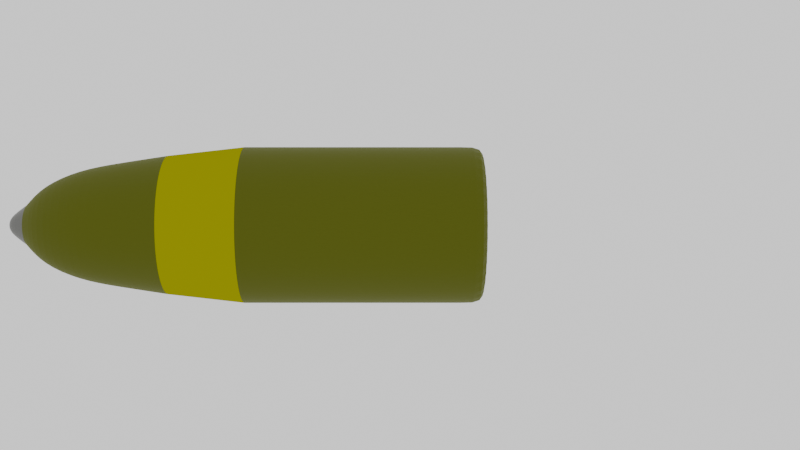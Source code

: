 # Source: shell.blend  (saved by Blender 4.2.66; exported with 4.5.12 LTS)
import bpy
from mathutils import Matrix  # noqa: F401  (used for matrix-valued properties, if any)

bpy.ops.wm.read_factory_settings(use_empty=True)
scene = bpy.context.scene
scene.name = 'Scene'

# ---- collections
col_collection = bpy.data.collections.new('Collection'); scene.collection.children.link(col_collection)

# ---- materials (node trees are filled in below, after node groups)
mat_material_001 = bpy.data.materials.new('Material.001')
mat_material_003 = bpy.data.materials.new('Material.003')
mat_material_002 = bpy.data.materials.new('Material.002')
mat_smoke_domain_material_002 = bpy.data.materials.new('Smoke Domain Material.002')

# ---- material node trees
mat_material_001.use_nodes = True; mat_material_001.node_tree.nodes.clear()
_N = mat_material_001.node_tree.nodes; _L = mat_material_001.node_tree.links
n0 = _N.new('ShaderNodeBsdfPrincipled'); n0.name = 'Principled BSDF'; n0.location = (10, 300)
n0.inputs[0].default_value = (0.1053, 0.1222, 0.00355, 1.0)
n0.inputs[1].default_value = 0.6295
n0.inputs[2].default_value = 0.6955
n1 = _N.new('ShaderNodeOutputMaterial'); n1.name = 'Material Output'; n1.location = (300, 300)
_L.new(n0.outputs[0], n1.inputs[0])
n1.is_active_output = True
mat_material_003.use_nodes = True; mat_material_003.node_tree.nodes.clear()
_N = mat_material_003.node_tree.nodes; _L = mat_material_003.node_tree.links
n0 = _N.new('ShaderNodeBsdfPrincipled'); n0.name = 'Principled BSDF'; n0.location = (10, 300)
n0.inputs[0].default_value = (0.165, 0.166, 0.1573, 1.0)
n0.inputs[1].default_value = 0.9136
n0.inputs[2].default_value = 0.4295
n1 = _N.new('ShaderNodeOutputMaterial'); n1.name = 'Material Output'; n1.location = (300, 300)
_L.new(n0.outputs[0], n1.inputs[0])
n1.is_active_output = True
mat_material_002.use_nodes = True; mat_material_002.node_tree.nodes.clear()
_N = mat_material_002.node_tree.nodes; _L = mat_material_002.node_tree.links
n0 = _N.new('ShaderNodeBsdfPrincipled'); n0.name = 'Principled BSDF'; n0.location = (22, 182)
n0.inputs[0].default_value = (0.9804, 1.0, 0.01229, 1.0)
n0.inputs[1].default_value = 0.1886
n0.inputs[2].default_value = 0.6545
n1 = _N.new('ShaderNodeOutputMaterial'); n1.name = 'Material Output'; n1.location = (300, 300)
n2 = _N.new('ShaderNodeEmission'); n2.name = 'Emission'; n2.location = (-187, 263)
n2.inputs[0].default_value = (0.9944, 1.0, 0.0, 1.0)
n2.inputs[1].default_value = 0.3
_L.new(n2.outputs[0], n1.inputs[0])
n1.is_active_output = True
mat_smoke_domain_material_002.use_nodes = True; mat_smoke_domain_material_002.node_tree.nodes.clear()
_N = mat_smoke_domain_material_002.node_tree.nodes; _L = mat_smoke_domain_material_002.node_tree.links
n0 = _N.new('ShaderNodeOutputMaterial'); n0.name = 'Material Output'; n0.location = (1200, 150)
n1 = _N.new('ShaderNodeVolumePrincipled'); n1.name = 'Principled Volume'; n1.location = (800, 150)
n1.inputs[2].default_value = 997.9
n1.inputs[8].default_value = 5.0
n1.inputs[10].default_value = 1082.0
_L.new(n1.outputs[0], n0.inputs[1])
n0.is_active_output = True

# ---- world
world_world = bpy.data.worlds.new('World'); scene.world = world_world
world_world.use_nodes = True; world_world.node_tree.nodes.clear()
_N = world_world.node_tree.nodes; _L = world_world.node_tree.links
n0 = _N.new('ShaderNodeOutputWorld'); n0.name = 'World Output'; n0.location = (300, 300)
n1 = _N.new('ShaderNodeBackground'); n1.name = 'Background'; n1.location = (10, 300)
n1.inputs[0].default_value = (1.0, 1.0, 1.0, 1.0)
_L.new(n1.outputs[0], n0.inputs[0])
n0.is_active_output = True
world_world.color = (0.05088, 0.05088, 0.05088)
world_world.sun_shadow_jitter_overblur = 0.0

# ---- cameras
cam_camera = bpy.data.cameras.new('Camera')
cam_camera.clip_end = 100.0
cam_camera.ortho_scale = 7.314

# ---- meshes
me_cylinder = bpy.data.meshes.new('Cylinder')
me_cylinder.from_pydata([(2.69e-08, 0.5106, -0.9917), (0.0, 1.0, 1.0), (0.09961, 0.5008, -0.9917), (0.1951, 0.9808, 1.0), (0.1954, 0.4717, -0.9917), (0.3827, 0.9239, 1.0), (0.2837, 0.4245, -0.9917), (0.5556, 0.8315, 1.0), (0.361, 0.361, -0.9917), (0.7071, 0.7071, 1.0), (0.4245, 0.2837, -0.9917), (0.8315, 0.5556, 1.0), (0.4717, 0.1954, -0.9917), (0.9239, 0.3827, 1.0), (0.5008, 0.09961, -0.9917), (0.9808, 0.1951, 1.0), (0.5106, 7.293e-09, -0.9917), (1.0, 0.0, 1.0), (0.5008, -0.09961, -0.9917), (0.9808, -0.1951, 1.0), (0.4717, -0.1954, -0.9917), (0.9239, -0.3827, 1.0), (0.4245, -0.2837, -0.9917), (0.8315, -0.5556, 1.0), (0.361, -0.361, -0.9917), (0.7071, -0.7071, 1.0), (0.2837, -0.4245, -0.9917), (0.5556, -0.8315, 1.0), (0.1954, -0.4717, -0.9917), (0.3827, -0.9239, 1.0), (0.09961, -0.5008, -0.9917), (0.1951, -0.9808, 1.0), (2.69e-08, -0.5106, -0.9917), (0.0, -1.0, 1.0), (-0.09961, -0.5008, -0.9917), (-0.1951, -0.9808, 1.0), (-0.1954, -0.4717, -0.9917), (-0.3827, -0.9239, 1.0), (-0.2837, -0.4245, -0.9917), (-0.5556, -0.8315, 1.0), (-0.361, -0.361, -0.9917), (-0.7071, -0.7071, 1.0), (-0.4245, -0.2837, -0.9917), (-0.8315, -0.5556, 1.0), (-0.4717, -0.1954, -0.9917), (-0.9239, -0.3827, 1.0), (-0.5008, -0.09961, -0.9917), (-0.9808, -0.1951, 1.0), (-0.5106, 7.293e-09, -0.9917), (-1.0, 0.0, 1.0), (-0.5008, 0.09961, -0.9917), (-0.9808, 0.1951, 1.0), (-0.4717, 0.1954, -0.9917), (-0.9239, 0.3827, 1.0), (-0.4245, 0.2837, -0.9917), (-0.8315, 0.5556, 1.0), (-0.361, 0.361, -0.9917), (-0.7071, 0.7071, 1.0), (-0.2837, 0.4245, -0.9917), (-0.5556, 0.8315, 1.0), (-0.1954, 0.4717, -0.9917), (-0.3827, 0.9239, 1.0), (-0.09961, 0.5008, -0.9917), (-0.1951, 0.9808, 1.0), (-1.03e-08, 1.0, -0.08666), (0.0, 1.0, 0.4964), (0.1951, 0.9808, 0.4964), (0.1951, 0.9808, -0.08666), (0.3827, 0.9239, 0.4964), (0.3827, 0.9239, -0.08666), (0.5556, 0.8315, 0.4964), (0.5556, 0.8315, -0.08666), (0.7071, 0.7071, 0.4964), (0.7071, 0.7071, -0.08666), (0.8315, 0.5556, 0.4964), (0.8315, 0.5556, -0.08666), (0.9239, 0.3827, 0.4964), (0.9239, 0.3827, -0.08666), (0.9808, 0.1951, 0.4964), (0.9808, 0.1951, -0.08666), (1.0, 0.0, 0.4964), (1.0, 0.0, -0.08666), (0.9808, -0.1951, 0.4964), (0.9808, -0.1951, -0.08666), (0.9239, -0.3827, 0.4964), (0.9239, -0.3827, -0.08666), (0.8315, -0.5556, 0.4964), (0.8315, -0.5556, -0.08666), (0.7071, -0.7071, 0.4964), (0.7071, -0.7071, -0.08666), (0.5556, -0.8315, 0.4964), (0.5556, -0.8315, -0.08666), (0.3827, -0.9239, 0.4964), (0.3827, -0.9239, -0.08666), (0.1951, -0.9808, 0.4964), (0.1951, -0.9808, -0.08666), (0.0, -1.0, 0.4964), (-1.03e-08, -1.0, -0.08666), (-0.1951, -0.9808, 0.4964), (-0.1951, -0.9808, -0.08666), (-0.3827, -0.9239, 0.4964), (-0.3827, -0.9239, -0.08666), (-0.5556, -0.8315, 0.4964), (-0.5556, -0.8315, -0.08666), (-0.7071, -0.7071, 0.4964), (-0.7071, -0.7071, -0.08666), (-0.8315, -0.5556, 0.4964), (-0.8315, -0.5556, -0.08666), (-0.9239, -0.3827, 0.4964), (-0.9239, -0.3827, -0.08666), (-0.9808, -0.1951, 0.4964), (-0.9808, -0.1951, -0.08666), (-1.0, 0.0, 0.4964), (-1.0, 0.0, -0.08666), (-0.9808, 0.1951, 0.4964), (-0.9808, 0.1951, -0.08666), (-0.9239, 0.3827, 0.4964), (-0.9239, 0.3827, -0.08666), (-0.8315, 0.5556, 0.4964), (-0.8315, 0.5556, -0.08666), (-0.7071, 0.7071, 0.4964), (-0.7071, 0.7071, -0.08666), (-0.5556, 0.8315, 0.4964), (-0.5556, 0.8315, -0.08666), (-0.3827, 0.9239, 0.4964), (-0.3827, 0.9239, -0.08666), (-0.1951, 0.9808, 0.4964), (-0.1951, 0.9808, -0.08666), (2.634e-08, 0.2658, -1.07), (0.05186, 0.2607, -1.07), (0.1017, 0.2456, -1.07), (0.1477, 0.221, -1.07), (0.188, 0.188, -1.07), (0.221, 0.1477, -1.07), (0.2456, 0.1017, -1.07), (0.2607, 0.05186, -1.07), (0.2658, 5.583e-09, -1.07), (0.2607, -0.05186, -1.07), (0.2456, -0.1017, -1.07), (0.221, -0.1477, -1.07), (0.188, -0.188, -1.07), (0.1477, -0.221, -1.07), (0.1017, -0.2456, -1.07), (0.05186, -0.2607, -1.07), (2.634e-08, -0.2658, -1.07), (-0.05186, -0.2607, -1.07), (-0.1017, -0.2456, -1.07), (-0.1477, -0.221, -1.07), (-0.188, -0.188, -1.07), (-0.221, -0.1477, -1.07), (-0.2456, -0.1017, -1.07), (-0.2607, -0.05186, -1.07), (-0.2658, 5.583e-09, -1.07), (-0.2607, 0.05186, -1.07), (-0.2456, 0.1017, -1.07), (-0.221, 0.1477, -1.07), (-0.188, 0.188, -1.07), (-0.1477, 0.221, -1.07), (-0.1017, 0.2456, -1.07), (-0.05186, 0.2607, -1.07), (0.1737, 0.873, -0.4315), (0.3406, 0.8224, -0.4315), (0.4945, 0.7401, -0.4315), (0.6294, 0.6294, -0.4315), (0.7401, 0.4945, -0.4315), (0.8224, 0.3406, -0.4315), (0.873, 0.1737, -0.4315), (0.8901, 2.689e-09, -0.4315), (0.873, -0.1737, -0.4315), (0.8224, -0.3406, -0.4315), (0.7401, -0.4945, -0.4315), (0.6294, -0.6294, -0.4315), (0.4945, -0.7401, -0.4315), (0.3406, -0.8224, -0.4315), (0.1737, -0.873, -0.4315), (1.92e-09, -0.8901, -0.4315), (-0.1737, -0.873, -0.4315), (-0.3406, -0.8224, -0.4315), (-0.4945, -0.7401, -0.4315), (-0.6294, -0.6294, -0.4315), (-0.7401, -0.4945, -0.4315), (-0.8224, -0.3406, -0.4315), (-0.873, -0.1737, -0.4315), (-0.8901, 2.689e-09, -0.4315), (-0.873, 0.1737, -0.4315), (-0.8224, 0.3406, -0.4315), (-0.7401, 0.4945, -0.4315), (-0.6294, 0.6294, -0.4315), (-0.4945, 0.7401, -0.4315), (-0.3406, 0.8224, -0.4315), (-0.1737, 0.873, -0.4315), (1.92e-09, 0.8901, -0.4315), (0.1554, 0.7813, -0.6519), (0.3048, 0.736, -0.6519), (0.4426, 0.6623, -0.6519), (0.5633, 0.5633, -0.6519), (0.6623, 0.4426, -0.6519), (0.736, 0.3048, -0.6519), (0.7813, 0.1554, -0.6519), (0.7966, 5.401e-09, -0.6519), (0.7813, -0.1554, -0.6519), (0.736, -0.3048, -0.6519), (0.6623, -0.4426, -0.6519), (0.5633, -0.5633, -0.6519), (0.4426, -0.6623, -0.6519), (0.3048, -0.736, -0.6519), (0.1554, -0.7813, -0.6519), (8.605e-09, -0.7966, -0.6519), (-0.1554, -0.7813, -0.6519), (-0.3048, -0.736, -0.6519), (-0.4426, -0.6623, -0.6519), (-0.5633, -0.5633, -0.6519), (-0.6623, -0.4426, -0.6519), (-0.736, -0.3048, -0.6519), (-0.7813, -0.1554, -0.6519), (-0.7966, 5.401e-09, -0.6519), (-0.7813, 0.1554, -0.6519), (-0.736, 0.3048, -0.6519), (-0.6623, 0.4426, -0.6519), (-0.5633, 0.5633, -0.6519), (-0.4426, 0.6623, -0.6519), (-0.3048, 0.736, -0.6519), (-0.1554, 0.7813, -0.6519), (8.605e-09, 0.7966, -0.6519), (0.1384, 0.6959, -0.8302), (0.2715, 0.6555, -0.8302), (0.3942, 0.5899, -0.8302), (0.5017, 0.5017, -0.8302), (0.5899, 0.3942, -0.8302), (0.6555, 0.2715, -0.8302), (0.6959, 0.1384, -0.8302), (0.7095, 5.438e-09, -0.8302), (0.6959, -0.1384, -0.8302), (0.6555, -0.2715, -0.8302), (0.5899, -0.3942, -0.8302), (0.5017, -0.5017, -0.8302), (0.3942, -0.5899, -0.8302), (0.2715, -0.6555, -0.8302), (0.1384, -0.6959, -0.8302), (1.795e-08, -0.7095, -0.8302), (-0.1384, -0.6959, -0.8302), (-0.2715, -0.6555, -0.8302), (-0.3942, -0.5899, -0.8302), (-0.5017, -0.5017, -0.8302), (-0.5899, -0.3942, -0.8302), (-0.6555, -0.2715, -0.8302), (-0.6959, -0.1384, -0.8302), (-0.7095, 5.438e-09, -0.8302), (-0.6959, 0.1384, -0.8302), (-0.6555, 0.2715, -0.8302), (-0.5899, 0.3942, -0.8302), (-0.5017, 0.5017, -0.8302), (-0.3942, 0.5899, -0.8302), (-0.2715, 0.6555, -0.8302), (-0.1384, 0.6959, -0.8302), (1.795e-08, 0.7095, -0.8302), (0.0, 1.0, 0.9608), (0.1951, 0.9808, 0.9608), (0.3827, 0.9239, 0.9608), (0.5556, 0.8315, 0.9608), (0.7071, 0.7071, 0.9608), (0.8315, 0.5556, 0.9608), (0.9239, 0.3827, 0.9608), (0.9808, 0.1951, 0.9608), (1.0, 0.0, 0.9608), (0.9808, -0.1951, 0.9608), (0.9239, -0.3827, 0.9608), (0.8315, -0.5556, 0.9608), (0.7071, -0.7071, 0.9608), (0.5556, -0.8315, 0.9608), (0.3827, -0.9239, 0.9608), (0.1951, -0.9808, 0.9608), (0.0, -1.0, 0.9608), (-0.1951, -0.9808, 0.9608), (-0.3827, -0.9239, 0.9608), (-0.5556, -0.8315, 0.9608), (-0.7071, -0.7071, 0.9608), (-0.8315, -0.5556, 0.9608), (-0.9239, -0.3827, 0.9608), (-0.9808, -0.1951, 0.9608), (-1.0, 0.0, 0.9608), (-0.9808, 0.1951, 0.9608), (-0.9239, 0.3827, 0.9608), (-0.8315, 0.5556, 0.9608), (-0.7071, 0.7071, 0.9608), (-0.5556, 0.8315, 0.9608), (-0.3827, 0.9239, 0.9608), (-0.1951, 0.9808, 0.9608)], [], [(256, 1, 3, 257), (257, 3, 5, 258), (258, 5, 7, 259), (259, 7, 9, 260), (260, 9, 11, 261), (261, 11, 13, 262), (262, 13, 15, 263), (263, 15, 17, 264), (264, 17, 19, 265), (265, 19, 21, 266), (266, 21, 23, 267), (267, 23, 25, 268), (268, 25, 27, 269), (269, 27, 29, 270), (270, 29, 31, 271), (271, 31, 33, 272), (272, 33, 35, 273), (273, 35, 37, 274), (274, 37, 39, 275), (275, 39, 41, 276), (276, 41, 43, 277), (277, 43, 45, 278), (278, 45, 47, 279), (279, 47, 49, 280), (280, 49, 51, 281), (281, 51, 53, 282), (282, 53, 55, 283), (283, 55, 57, 284), (284, 57, 59, 285), (285, 59, 61, 286), (3, 1, 63, 61, 59, 57, 55, 53, 51, 49, 47, 45, 43, 41, 39, 37, 35, 33, 31, 29, 27, 25, 23, 21, 19, 17, 15, 13, 11, 9, 7, 5), (286, 61, 63, 287), (287, 63, 1, 256), (60, 62, 159, 158), (127, 126, 65, 64), (125, 124, 126, 127), (123, 122, 124, 125), (121, 120, 122, 123), (119, 118, 120, 121), (117, 116, 118, 119), (115, 114, 116, 117), (113, 112, 114, 115), (111, 110, 112, 113), (109, 108, 110, 111), (107, 106, 108, 109), (105, 104, 106, 107), (103, 102, 104, 105), (101, 100, 102, 103), (99, 98, 100, 101), (97, 96, 98, 99), (95, 94, 96, 97), (93, 92, 94, 95), (91, 90, 92, 93), (89, 88, 90, 91), (87, 86, 88, 89), (85, 84, 86, 87), (83, 82, 84, 85), (81, 80, 82, 83), (79, 78, 80, 81), (77, 76, 78, 79), (75, 74, 76, 77), (73, 72, 74, 75), (71, 70, 72, 73), (69, 68, 70, 71), (67, 66, 68, 69), (64, 65, 66, 67), (16, 18, 137, 136), (34, 36, 146, 145), (52, 54, 155, 154), (8, 10, 133, 132), (26, 28, 142, 141), (44, 46, 151, 150), (0, 2, 129, 128), (62, 0, 128, 159), (18, 20, 138, 137), (36, 38, 147, 146), (54, 56, 156, 155), (10, 12, 134, 133), (28, 30, 143, 142), (46, 48, 152, 151), (2, 4, 130, 129), (20, 22, 139, 138), (38, 40, 148, 147), (56, 58, 157, 156), (12, 14, 135, 134), (30, 32, 144, 143), (48, 50, 153, 152), (4, 6, 131, 130), (22, 24, 140, 139), (40, 42, 149, 148), (58, 60, 158, 157), (14, 16, 136, 135), (32, 34, 145, 144), (50, 52, 154, 153), (6, 8, 132, 131), (24, 26, 141, 140), (42, 44, 150, 149), (223, 191, 160, 192), (192, 160, 161, 193), (193, 161, 162, 194), (194, 162, 163, 195), (195, 163, 164, 196), (196, 164, 165, 197), (197, 165, 166, 198), (198, 166, 167, 199), (199, 167, 168, 200), (200, 168, 169, 201), (201, 169, 170, 202), (202, 170, 171, 203), (203, 171, 172, 204), (204, 172, 173, 205), (205, 173, 174, 206), (206, 174, 175, 207), (207, 175, 176, 208), (208, 176, 177, 209), (209, 177, 178, 210), (210, 178, 179, 211), (211, 179, 180, 212), (212, 180, 181, 213), (213, 181, 182, 214), (214, 182, 183, 215), (215, 183, 184, 216), (216, 184, 185, 217), (217, 185, 186, 218), (218, 186, 187, 219), (219, 187, 188, 220), (220, 188, 189, 221), (221, 189, 190, 222), (222, 190, 191, 223), (254, 222, 223, 255), (253, 221, 222, 254), (252, 220, 221, 253), (251, 219, 220, 252), (250, 218, 219, 251), (249, 217, 218, 250), (248, 216, 217, 249), (247, 215, 216, 248), (246, 214, 215, 247), (245, 213, 214, 246), (244, 212, 213, 245), (243, 211, 212, 244), (242, 210, 211, 243), (241, 209, 210, 242), (240, 208, 209, 241), (239, 207, 208, 240), (238, 206, 207, 239), (237, 205, 206, 238), (236, 204, 205, 237), (235, 203, 204, 236), (234, 202, 203, 235), (233, 201, 202, 234), (232, 200, 201, 233), (231, 199, 200, 232), (230, 198, 199, 231), (229, 197, 198, 230), (228, 196, 197, 229), (227, 195, 196, 228), (226, 194, 195, 227), (225, 193, 194, 226), (224, 192, 193, 225), (255, 223, 192, 224), (0, 255, 224, 2), (2, 224, 225, 4), (4, 225, 226, 6), (6, 226, 227, 8), (8, 227, 228, 10), (10, 228, 229, 12), (12, 229, 230, 14), (14, 230, 231, 16), (16, 231, 232, 18), (18, 232, 233, 20), (20, 233, 234, 22), (22, 234, 235, 24), (24, 235, 236, 26), (26, 236, 237, 28), (28, 237, 238, 30), (30, 238, 239, 32), (32, 239, 240, 34), (34, 240, 241, 36), (36, 241, 242, 38), (38, 242, 243, 40), (40, 243, 244, 42), (42, 244, 245, 44), (44, 245, 246, 46), (46, 246, 247, 48), (48, 247, 248, 50), (50, 248, 249, 52), (52, 249, 250, 54), (54, 250, 251, 56), (56, 251, 252, 58), (58, 252, 253, 60), (60, 253, 254, 62), (62, 254, 255, 0), (126, 287, 256, 65), (124, 286, 287, 126), (122, 285, 286, 124), (120, 284, 285, 122), (118, 283, 284, 120), (116, 282, 283, 118), (114, 281, 282, 116), (112, 280, 281, 114), (110, 279, 280, 112), (108, 278, 279, 110), (106, 277, 278, 108), (104, 276, 277, 106), (102, 275, 276, 104), (100, 274, 275, 102), (98, 273, 274, 100), (96, 272, 273, 98), (94, 271, 272, 96), (92, 270, 271, 94), (90, 269, 270, 92), (88, 268, 269, 90), (86, 267, 268, 88), (84, 266, 267, 86), (82, 265, 266, 84), (80, 264, 265, 82), (78, 263, 264, 80), (76, 262, 263, 78), (74, 261, 262, 76), (72, 260, 261, 74), (70, 259, 260, 72), (68, 258, 259, 70), (66, 257, 258, 68), (65, 256, 257, 66)])
_uv = me_cylinder.uv_layers.new(name='UVMap')
_uv.uv.foreach_set('vector', [1.0, 0.9902, 1.0, 1.0, 0.9688, 1.0, 0.9688, 0.9902, 0.9688, 0.9902, 0.9688, 1.0, 0.9375, 1.0, 0.9375, 0.9902, 0.9375, 0.9902, 0.9375, 1.0, 0.9062, 1.0, 0.9062, 0.9902, 0.9062, 0.9902, 0.9062, 1.0, 0.875, 1.0, 0.875, 0.9902, 0.875, 0.9902, 0.875, 1.0, 0.8438, 1.0, 0.8438, 0.9902, 0.8438, 0.9902, 0.8438, 1.0, 0.8125, 1.0, 0.8125, 0.9902, 0.8125, 0.9902, 0.8125, 1.0, 0.7812, 1.0, 0.7812, 0.9902, 0.7812, 0.9902, 0.7812, 1.0, 0.75, 1.0, 0.75, 0.9902, 0.75, 0.9902, 0.75, 1.0, 0.7188, 1.0, 0.7188, 0.9902, 0.7188, 0.9902, 0.7188, 1.0, 0.6875, 1.0, 0.6875, 0.9902, 0.6875, 0.9902, 0.6875, 1.0, 0.6562, 1.0, 0.6562, 0.9902, 0.6562, 0.9902, 0.6562, 1.0, 0.625, 1.0, 0.625, 0.9902, 0.625, 0.9902, 0.625, 1.0, 0.5938, 1.0, 0.5938, 0.9902, 0.5938, 0.9902, 0.5938, 1.0, 0.5625, 1.0, 0.5625, 0.9902, 0.5625, 0.9902, 0.5625, 1.0, 0.5312, 1.0, 0.5312, 0.9902, 0.5312, 0.9902, 0.5312, 1.0, 0.5, 1.0, 0.5, 0.9902, 0.5, 0.9902, 0.5, 1.0, 0.4688, 1.0, 0.4688, 0.9902, 0.4688, 0.9902, 0.4688, 1.0, 0.4375, 1.0, 0.4375, 0.9902, 0.4375, 0.9902, 0.4375, 1.0, 0.4062, 1.0, 0.4062, 0.9902, 0.4062, 0.9902, 0.4062, 1.0, 0.375, 1.0, 0.375, 0.9902, 0.375, 0.9902, 0.375, 1.0, 0.3438, 1.0, 0.3438, 0.9902, 0.3438, 0.9902, 0.3438, 1.0, 0.3125, 1.0, 0.3125, 0.9902, 0.3125, 0.9902, 0.3125, 1.0, 0.2812, 1.0, 0.2812, 0.9902, 0.2812, 0.9902, 0.2812, 1.0, 0.25, 1.0, 0.25, 0.9902, 0.25, 0.9902, 0.25, 1.0, 0.2188, 1.0, 0.2188, 0.9902, 0.2188, 0.9902, 0.2188, 1.0, 0.1875, 1.0, 0.1875, 0.9902, 0.1875, 0.9902, 0.1875, 1.0, 0.1562, 1.0, 0.1562, 0.9902, 0.1562, 0.9902, 0.1562, 1.0, 0.125, 1.0, 0.125, 0.9902, 0.125, 0.9902, 0.125, 1.0, 0.09375, 1.0, 0.09375, 0.9902, 0.09375, 0.9902, 0.09375, 1.0, 0.0625, 1.0, 0.0625, 0.9902, 0.2968, 0.4854, 0.25, 0.49, 0.2032, 0.4854, 0.1582, 0.4717, 0.1167, 0.4496, 0.08029, 0.4197, 0.05045, 0.3833, 0.02827, 0.3418, 0.01461, 0.2968, 0.01, 0.25, 0.01461, 0.2032, 0.02827, 0.1582, 0.05045, 0.1167, 0.08029, 0.08029, 0.1167, 0.05045, 0.1582, 0.02827, 0.2032, 0.01461, 0.25, 0.01, 0.2968, 0.01461, 0.3418, 0.02827, 0.3833, 0.05045, 0.4197, 0.08029, 0.4496, 0.1167, 0.4717, 0.1582, 0.4854, 0.2032, 0.49, 0.25, 0.4854, 0.2968, 0.4717, 0.3418, 0.4496, 0.3833, 0.4197, 0.4197, 0.3833, 0.4496, 0.3418, 0.4717, 0.0625, 0.9902, 0.0625, 1.0, 0.03125, 1.0, 0.03125, 0.9902, 0.03125, 0.9902, 0.03125, 1.0, 0.0, 1.0, 0.0, 0.9902, 0.0625, 0.5, 0.03125, 0.5, 0.03125, 0.5, 0.0625, 0.5, 0.03125, 0.7074, 0.03125, 0.8741, 0.0, 0.8741, 0.0, 0.7074, 0.0625, 0.7074, 0.0625, 0.8741, 0.03125, 0.8741, 0.03125, 0.7074, 0.09375, 0.7074, 0.09375, 0.8741, 0.0625, 0.8741, 0.0625, 0.7074, 0.125, 0.7074, 0.125, 0.8741, 0.09375, 0.8741, 0.09375, 0.7074, 0.1562, 0.7074, 0.1562, 0.8741, 0.125, 0.8741, 0.125, 0.7074, 0.1875, 0.7074, 0.1875, 0.8741, 0.1562, 0.8741, 0.1562, 0.7074, 0.2188, 0.7074, 0.2188, 0.8741, 0.1875, 0.8741, 0.1875, 0.7074, 0.25, 0.7074, 0.25, 0.8741, 0.2188, 0.8741, 0.2188, 0.7074, 0.2812, 0.7074, 0.2812, 0.8741, 0.25, 0.8741, 0.25, 0.7074, 0.3125, 0.7074, 0.3125, 0.8741, 0.2812, 0.8741, 0.2812, 0.7074, 0.3438, 0.7074, 0.3438, 0.8741, 0.3125, 0.8741, 0.3125, 0.7074, 0.375, 0.7074, 0.375, 0.8741, 0.3438, 0.8741, 0.3438, 0.7074, 0.4062, 0.7074, 0.4062, 0.8741, 0.375, 0.8741, 0.375, 0.7074, 0.4375, 0.7074, 0.4375, 0.8741, 0.4062, 0.8741, 0.4062, 0.7074, 0.4688, 0.7074, 0.4687, 0.8741, 0.4375, 0.8741, 0.4375, 0.7074, 0.5, 0.7074, 0.5, 0.8741, 0.4687, 0.8741, 0.4688, 0.7074, 0.5312, 0.7074, 0.5312, 0.8741, 0.5, 0.8741, 0.5, 0.7074, 0.5625, 0.7074, 0.5625, 0.8741, 0.5312, 0.8741, 0.5312, 0.7074, 0.5938, 0.7074, 0.5938, 0.8741, 0.5625, 0.8741, 0.5625, 0.7074, 0.625, 0.7074, 0.625, 0.8741, 0.5938, 0.8741, 0.5938, 0.7074, 0.6562, 0.7074, 0.6562, 0.8741, 0.625, 0.8741, 0.625, 0.7074, 0.6875, 0.7074, 0.6875, 0.8741, 0.6562, 0.8741, 0.6562, 0.7074, 0.7188, 0.7074, 0.7188, 0.8741, 0.6875, 0.8741, 0.6875, 0.7074, 0.75, 0.7074, 0.75, 0.8741, 0.7188, 0.8741, 0.7188, 0.7074, 0.7812, 0.7074, 0.7812, 0.8741, 0.75, 0.8741, 0.75, 0.7074, 0.8125, 0.7074, 0.8125, 0.8741, 0.7812, 0.8741, 0.7812, 0.7074, 0.8438, 0.7074, 0.8438, 0.8741, 0.8125, 0.8741, 0.8125, 0.7074, 0.875, 0.7074, 0.875, 0.8741, 0.8438, 0.8741, 0.8438, 0.7074, 0.9062, 0.7074, 0.9062, 0.8741, 0.875, 0.8741, 0.875, 0.7074, 0.9375, 0.7074, 0.9375, 0.8741, 0.9062, 0.8741, 0.9062, 0.7074, 0.9688, 0.7074, 0.9688, 0.8741, 0.9375, 0.8741, 0.9375, 0.7074, 1.0, 0.7074, 1.0, 0.8741, 0.9688, 0.8741, 0.9688, 0.7074, 0.75, 0.5, 0.7188, 0.5, 0.7188, 0.5, 0.75, 0.5, 0.4688, 0.5, 0.4375, 0.5, 0.4375, 0.5, 0.4688, 0.5, 0.1875, 0.5, 0.1562, 0.5, 0.1562, 0.5, 0.1875, 0.5, 0.875, 0.5, 0.8438, 0.5, 0.8438, 0.5, 0.875, 0.5, 0.5938, 0.5, 0.5625, 0.5, 0.5625, 0.5, 0.5938, 0.5, 0.3125, 0.5, 0.2812, 0.5, 0.2812, 0.5, 0.3125, 0.5, 1.0, 0.5, 0.9688, 0.5, 0.9688, 0.5, 1.0, 0.5, 0.03125, 0.5, 0.0, 0.5, 0.0, 0.5, 0.03125, 0.5, 0.7188, 0.5, 0.6875, 0.5, 0.6875, 0.5, 0.7188, 0.5, 0.4375, 0.5, 0.4062, 0.5, 0.4062, 0.5, 0.4375, 0.5, 0.1562, 0.5, 0.125, 0.5, 0.125, 0.5, 0.1562, 0.5, 0.8438, 0.5, 0.8125, 0.5, 0.8125, 0.5, 0.8438, 0.5, 0.5625, 0.5, 0.5312, 0.5, 0.5312, 0.5, 0.5625, 0.5, 0.2812, 0.5, 0.25, 0.5, 0.25, 0.5, 0.2812, 0.5, 0.9688, 0.5, 0.9375, 0.5, 0.9375, 0.5, 0.9688, 0.5, 0.6875, 0.5, 0.6562, 0.5, 0.6562, 0.5, 0.6875, 0.5, 0.4062, 0.5, 0.375, 0.5, 0.375, 0.5, 0.4062, 0.5, 0.125, 0.5, 0.09375, 0.5, 0.09375, 0.5, 0.125, 0.5, 0.8125, 0.5, 0.7812, 0.5, 0.7812, 0.5, 0.8125, 0.5, 0.5312, 0.5, 0.5, 0.5, 0.5, 0.5, 0.5312, 0.5, 0.25, 0.5, 0.2188, 0.5, 0.2188, 0.5, 0.25, 0.5, 0.9375, 0.5, 0.9062, 0.5, 0.9062, 0.5, 0.9375, 0.5, 0.6562, 0.5, 0.625, 0.5, 0.625, 0.5, 0.6562, 0.5, 0.375, 0.5, 0.3438, 0.5, 0.3438, 0.5, 0.375, 0.5, 0.09375, 0.5, 0.0625, 0.5, 0.0625, 0.5, 0.09375, 0.5, 0.7812, 0.5, 0.75, 0.5, 0.75, 0.5, 0.7812, 0.5, 0.5, 0.5, 0.4688, 0.5, 0.4688, 0.5, 0.5, 0.5, 0.2188, 0.5, 0.1875, 0.5, 0.1875, 0.5, 0.2188, 0.5, 0.9062, 0.5, 0.875, 0.5, 0.875, 0.5, 0.9062, 0.5, 0.625, 0.5, 0.5938, 0.5, 0.5938, 0.5, 0.625, 0.5, 0.3438, 0.5, 0.3125, 0.5, 0.3125, 0.5, 0.3438, 0.5, 1.0, 0.5779, 1.0, 0.6284, 0.9687, 0.6284, 0.9688, 0.5779, 0.9688, 0.5779, 0.9687, 0.6284, 0.9375, 0.6284, 0.9375, 0.5779, 0.9375, 0.5779, 0.9375, 0.6284, 0.9062, 0.6284, 0.9062, 0.5779, 0.9062, 0.5779, 0.9062, 0.6284, 0.875, 0.6284, 0.875, 0.5779, 0.875, 0.5779, 0.875, 0.6284, 0.8438, 0.6284, 0.8437, 0.5779, 0.8437, 0.5779, 0.8438, 0.6284, 0.8125, 0.6284, 0.8125, 0.5779, 0.8125, 0.5779, 0.8125, 0.6284, 0.7812, 0.6284, 0.7812, 0.5779, 0.7812, 0.5779, 0.7812, 0.6284, 0.75, 0.6284, 0.75, 0.5779, 0.75, 0.5779, 0.75, 0.6284, 0.7188, 0.6284, 0.7188, 0.5779, 0.7188, 0.5779, 0.7188, 0.6284, 0.6875, 0.6284, 0.6875, 0.5779, 0.6875, 0.5779, 0.6875, 0.6284, 0.6562, 0.6284, 0.6562, 0.5779, 0.6562, 0.5779, 0.6562, 0.6284, 0.625, 0.6284, 0.625, 0.5779, 0.625, 0.5779, 0.625, 0.6284, 0.5938, 0.6284, 0.5938, 0.5779, 0.5938, 0.5779, 0.5938, 0.6284, 0.5625, 0.6284, 0.5625, 0.5779, 0.5625, 0.5779, 0.5625, 0.6284, 0.5312, 0.6284, 0.5312, 0.5779, 0.5312, 0.5779, 0.5312, 0.6284, 0.5, 0.6284, 0.5, 0.5779, 0.5, 0.5779, 0.5, 0.6284, 0.4688, 0.6284, 0.4688, 0.5779, 0.4688, 0.5779, 0.4688, 0.6284, 0.4375, 0.6284, 0.4375, 0.5779, 0.4375, 0.5779, 0.4375, 0.6284, 0.4062, 0.6284, 0.4062, 0.5779, 0.4062, 0.5779, 0.4062, 0.6284, 0.375, 0.6284, 0.375, 0.5779, 0.375, 0.5779, 0.375, 0.6284, 0.3438, 0.6284, 0.3438, 0.5779, 0.3438, 0.5779, 0.3438, 0.6284, 0.3125, 0.6284, 0.3125, 0.5779, 0.3125, 0.5779, 0.3125, 0.6284, 0.2812, 0.6284, 0.2812, 0.5779, 0.2812, 0.5779, 0.2812, 0.6284, 0.25, 0.6284, 0.25, 0.5779, 0.25, 0.5779, 0.25, 0.6284, 0.2188, 0.6284, 0.2188, 0.5779, 0.2188, 0.5779, 0.2188, 0.6284, 0.1875, 0.6284, 0.1875, 0.5779, 0.1875, 0.5779, 0.1875, 0.6284, 0.1562, 0.6284, 0.1562, 0.5779, 0.1562, 0.5779, 0.1562, 0.6284, 0.125, 0.6284, 0.125, 0.5779, 0.125, 0.5779, 0.125, 0.6284, 0.09375, 0.6284, 0.09375, 0.5779, 0.09375, 0.5779, 0.09375, 0.6284, 0.0625, 0.6284, 0.0625, 0.5779, 0.0625, 0.5779, 0.0625, 0.6284, 0.03125, 0.6284, 0.03125, 0.5779, 0.03125, 0.5779, 0.03125, 0.6284, 0.0, 0.6284, 0.0, 0.5779, 0.03125, 0.5419, 0.03125, 0.5779, 0.0, 0.5779, 0.0, 0.5419, 0.0625, 0.5419, 0.0625, 0.5779, 0.03125, 0.5779, 0.03125, 0.5419, 0.09375, 0.5419, 0.09375, 0.5779, 0.0625, 0.5779, 0.0625, 0.5419, 0.125, 0.5419, 0.125, 0.5779, 0.09375, 0.5779, 0.09375, 0.5419, 0.1562, 0.5419, 0.1562, 0.5779, 0.125, 0.5779, 0.125, 0.5419, 0.1875, 0.5419, 0.1875, 0.5779, 0.1562, 0.5779, 0.1562, 0.5419, 0.2188, 0.5419, 0.2188, 0.5779, 0.1875, 0.5779, 0.1875, 0.5419, 0.25, 0.5419, 0.25, 0.5779, 0.2188, 0.5779, 0.2188, 0.5419, 0.2812, 0.5419, 0.2812, 0.5779, 0.25, 0.5779, 0.25, 0.5419, 0.3125, 0.5419, 0.3125, 0.5779, 0.2812, 0.5779, 0.2812, 0.5419, 0.3438, 0.5419, 0.3438, 0.5779, 0.3125, 0.5779, 0.3125, 0.5419, 0.375, 0.5419, 0.375, 0.5779, 0.3438, 0.5779, 0.3438, 0.5419, 0.4062, 0.5419, 0.4062, 0.5779, 0.375, 0.5779, 0.375, 0.5419, 0.4375, 0.5419, 0.4375, 0.5779, 0.4062, 0.5779, 0.4062, 0.5419, 0.4687, 0.5419, 0.4688, 0.5779, 0.4375, 0.5779, 0.4375, 0.5419, 0.5, 0.5419, 0.5, 0.5779, 0.4688, 0.5779, 0.4687, 0.5419, 0.5312, 0.5419, 0.5312, 0.5779, 0.5, 0.5779, 0.5, 0.5419, 0.5625, 0.5419, 0.5625, 0.5779, 0.5312, 0.5779, 0.5312, 0.5419, 0.5938, 0.5419, 0.5938, 0.5779, 0.5625, 0.5779, 0.5625, 0.5419, 0.625, 0.5419, 0.625, 0.5779, 0.5938, 0.5779, 0.5938, 0.5419, 0.6562, 0.5419, 0.6562, 0.5779, 0.625, 0.5779, 0.625, 0.5419, 0.6875, 0.5419, 0.6875, 0.5779, 0.6562, 0.5779, 0.6562, 0.5419, 0.7188, 0.5419, 0.7188, 0.5779, 0.6875, 0.5779, 0.6875, 0.5419, 0.75, 0.5419, 0.75, 0.5779, 0.7188, 0.5779, 0.7188, 0.5419, 0.7812, 0.5419, 0.7812, 0.5779, 0.75, 0.5779, 0.75, 0.5419, 0.8125, 0.5419, 0.8125, 0.5779, 0.7812, 0.5779, 0.7812, 0.5419, 0.8438, 0.5419, 0.8437, 0.5779, 0.8125, 0.5779, 0.8125, 0.5419, 0.875, 0.5419, 0.875, 0.5779, 0.8437, 0.5779, 0.8438, 0.5419, 0.9063, 0.5419, 0.9062, 0.5779, 0.875, 0.5779, 0.875, 0.5419, 0.9375, 0.5419, 0.9375, 0.5779, 0.9062, 0.5779, 0.9063, 0.5419, 0.9688, 0.5419, 0.9688, 0.5779, 0.9375, 0.5779, 0.9375, 0.5419, 1.0, 0.5419, 1.0, 0.5779, 0.9688, 0.5779, 0.9688, 0.5419, 1.0, 0.5, 1.0, 0.5419, 0.9688, 0.5419, 0.9688, 0.5, 0.9688, 0.5, 0.9688, 0.5419, 0.9375, 0.5419, 0.9375, 0.5, 0.9375, 0.5, 0.9375, 0.5419, 0.9063, 0.5419, 0.9062, 0.5, 0.9062, 0.5, 0.9063, 0.5419, 0.875, 0.5419, 0.875, 0.5, 0.875, 0.5, 0.875, 0.5419, 0.8438, 0.5419, 0.8438, 0.5, 0.8438, 0.5, 0.8438, 0.5419, 0.8125, 0.5419, 0.8125, 0.5, 0.8125, 0.5, 0.8125, 0.5419, 0.7812, 0.5419, 0.7812, 0.5, 0.7812, 0.5, 0.7812, 0.5419, 0.75, 0.5419, 0.75, 0.5, 0.75, 0.5, 0.75, 0.5419, 0.7188, 0.5419, 0.7188, 0.5, 0.7188, 0.5, 0.7188, 0.5419, 0.6875, 0.5419, 0.6875, 0.5, 0.6875, 0.5, 0.6875, 0.5419, 0.6562, 0.5419, 0.6562, 0.5, 0.6562, 0.5, 0.6562, 0.5419, 0.625, 0.5419, 0.625, 0.5, 0.625, 0.5, 0.625, 0.5419, 0.5938, 0.5419, 0.5938, 0.5, 0.5938, 0.5, 0.5938, 0.5419, 0.5625, 0.5419, 0.5625, 0.5, 0.5625, 0.5, 0.5625, 0.5419, 0.5312, 0.5419, 0.5312, 0.5, 0.5312, 0.5, 0.5312, 0.5419, 0.5, 0.5419, 0.5, 0.5, 0.5, 0.5, 0.5, 0.5419, 0.4687, 0.5419, 0.4688, 0.5, 0.4688, 0.5, 0.4687, 0.5419, 0.4375, 0.5419, 0.4375, 0.5, 0.4375, 0.5, 0.4375, 0.5419, 0.4062, 0.5419, 0.4062, 0.5, 0.4062, 0.5, 0.4062, 0.5419, 0.375, 0.5419, 0.375, 0.5, 0.375, 0.5, 0.375, 0.5419, 0.3438, 0.5419, 0.3438, 0.5, 0.3438, 0.5, 0.3438, 0.5419, 0.3125, 0.5419, 0.3125, 0.5, 0.3125, 0.5, 0.3125, 0.5419, 0.2812, 0.5419, 0.2812, 0.5, 0.2812, 0.5, 0.2812, 0.5419, 0.25, 0.5419, 0.25, 0.5, 0.25, 0.5, 0.25, 0.5419, 0.2188, 0.5419, 0.2188, 0.5, 0.2188, 0.5, 0.2188, 0.5419, 0.1875, 0.5419, 0.1875, 0.5, 0.1875, 0.5, 0.1875, 0.5419, 0.1562, 0.5419, 0.1562, 0.5, 0.1562, 0.5, 0.1562, 0.5419, 0.125, 0.5419, 0.125, 0.5, 0.125, 0.5, 0.125, 0.5419, 0.09375, 0.5419, 0.09375, 0.5, 0.09375, 0.5, 0.09375, 0.5419, 0.0625, 0.5419, 0.0625, 0.5, 0.0625, 0.5, 0.0625, 0.5419, 0.03125, 0.5419, 0.03125, 0.5, 0.03125, 0.5, 0.03125, 0.5419, 0.0, 0.5419, 0.0, 0.5, 0.03125, 0.8741, 0.03125, 0.9902, 0.0, 0.9902, 0.0, 0.8741, 0.0625, 0.8741, 0.0625, 0.9902, 0.03125, 0.9902, 0.03125, 0.8741, 0.09375, 0.8741, 0.09375, 0.9902, 0.0625, 0.9902, 0.0625, 0.8741, 0.125, 0.8741, 0.125, 0.9902, 0.09375, 0.9902, 0.09375, 0.8741, 0.1562, 0.8741, 0.1562, 0.9902, 0.125, 0.9902, 0.125, 0.8741, 0.1875, 0.8741, 0.1875, 0.9902, 0.1562, 0.9902, 0.1562, 0.8741, 0.2188, 0.8741, 0.2188, 0.9902, 0.1875, 0.9902, 0.1875, 0.8741, 0.25, 0.8741, 0.25, 0.9902, 0.2188, 0.9902, 0.2188, 0.8741, 0.2812, 0.8741, 0.2812, 0.9902, 0.25, 0.9902, 0.25, 0.8741, 0.3125, 0.8741, 0.3125, 0.9902, 0.2812, 0.9902, 0.2812, 0.8741, 0.3438, 0.8741, 0.3438, 0.9902, 0.3125, 0.9902, 0.3125, 0.8741, 0.375, 0.8741, 0.375, 0.9902, 0.3438, 0.9902, 0.3438, 0.8741, 0.4062, 0.8741, 0.4062, 0.9902, 0.375, 0.9902, 0.375, 0.8741, 0.4375, 0.8741, 0.4375, 0.9902, 0.4062, 0.9902, 0.4062, 0.8741, 0.4687, 0.8741, 0.4688, 0.9902, 0.4375, 0.9902, 0.4375, 0.8741, 0.5, 0.8741, 0.5, 0.9902, 0.4688, 0.9902, 0.4687, 0.8741, 0.5312, 0.8741, 0.5312, 0.9902, 0.5, 0.9902, 0.5, 0.8741, 0.5625, 0.8741, 0.5625, 0.9902, 0.5312, 0.9902, 0.5312, 0.8741, 0.5938, 0.8741, 0.5938, 0.9902, 0.5625, 0.9902, 0.5625, 0.8741, 0.625, 0.8741, 0.625, 0.9902, 0.5938, 0.9902, 0.5938, 0.8741, 0.6562, 0.8741, 0.6562, 0.9902, 0.625, 0.9902, 0.625, 0.8741, 0.6875, 0.8741, 0.6875, 0.9902, 0.6562, 0.9902, 0.6562, 0.8741, 0.7188, 0.8741, 0.7188, 0.9902, 0.6875, 0.9902, 0.6875, 0.8741, 0.75, 0.8741, 0.75, 0.9902, 0.7188, 0.9902, 0.7188, 0.8741, 0.7812, 0.8741, 0.7812, 0.9902, 0.75, 0.9902, 0.75, 0.8741, 0.8125, 0.8741, 0.8125, 0.9902, 0.7812, 0.9902, 0.7812, 0.8741, 0.8438, 0.8741, 0.8438, 0.9902, 0.8125, 0.9902, 0.8125, 0.8741, 0.875, 0.8741, 0.875, 0.9902, 0.8438, 0.9902, 0.8438, 0.8741, 0.9062, 0.8741, 0.9062, 0.9902, 0.875, 0.9902, 0.875, 0.8741, 0.9375, 0.8741, 0.9375, 0.9902, 0.9062, 0.9902, 0.9062, 0.8741, 0.9688, 0.8741, 0.9688, 0.9902, 0.9375, 0.9902, 0.9375, 0.8741, 1.0, 0.8741, 1.0, 0.9902, 0.9688, 0.9902, 0.9688, 0.8741])
me_cylinder.materials.append(mat_material_001)
me_cylinder.update()
me_cylinder_001 = bpy.data.meshes.new('Cylinder.001')
me_cylinder_001.from_pydata([(2.634e-08, 0.2658, -1.07), (0.05186, 0.2607, -1.07), (0.1017, 0.2456, -1.07), (0.1477, 0.221, -1.07), (0.188, 0.188, -1.07), (0.221, 0.1477, -1.07), (0.2456, 0.1017, -1.07), (0.2607, 0.05186, -1.07), (0.2658, 5.583e-09, -1.07), (0.2607, -0.05186, -1.07), (0.2456, -0.1017, -1.07), (0.221, -0.1477, -1.07), (0.188, -0.188, -1.07), (0.1477, -0.221, -1.07), (0.1017, -0.2456, -1.07), (0.05186, -0.2607, -1.07), (2.634e-08, -0.2658, -1.07), (-0.05186, -0.2607, -1.07), (-0.1017, -0.2456, -1.07), (-0.1477, -0.221, -1.07), (-0.188, -0.188, -1.07), (-0.221, -0.1477, -1.07), (-0.2456, -0.1017, -1.07), (-0.2607, -0.05186, -1.07), (-0.2658, 5.583e-09, -1.07), (-0.2607, 0.05186, -1.07), (-0.2456, 0.1017, -1.07), (-0.221, 0.1477, -1.07), (-0.188, 0.188, -1.07), (-0.1477, 0.221, -1.07), (-0.1017, 0.2456, -1.07), (-0.05186, 0.2607, -1.07), (2.088e-09, 0.08746, -1.16), (0.01706, 0.08578, -1.16), (0.03347, 0.0808, -1.16), (0.04859, 0.07272, -1.16), (0.06184, 0.06184, -1.16), (0.07272, 0.04859, -1.16), (0.0808, 0.03347, -1.16), (0.08578, 0.01706, -1.16), (0.08746, 4.336e-09, -1.16), (0.08578, -0.01706, -1.16), (0.0808, -0.03347, -1.16), (0.07272, -0.04859, -1.16), (0.06184, -0.06184, -1.16), (0.04859, -0.07272, -1.16), (0.03347, -0.0808, -1.16), (0.01706, -0.08578, -1.16), (2.088e-09, -0.08746, -1.16), (-0.01706, -0.08578, -1.16), (-0.03347, -0.0808, -1.16), (-0.04859, -0.07272, -1.16), (-0.06184, -0.06184, -1.16), (-0.07272, -0.04859, -1.16), (-0.0808, -0.03347, -1.16), (-0.08578, -0.01706, -1.16), (-0.08746, 4.336e-09, -1.16), (-0.08578, 0.01706, -1.16), (-0.0808, 0.03347, -1.16), (-0.07272, 0.04859, -1.16), (-0.06184, 0.06184, -1.16), (-0.04859, 0.07272, -1.16), (-0.03347, 0.0808, -1.16), (-0.01706, 0.08578, -1.16)], [], [(23, 24, 56, 55), (32, 33, 34, 35, 36, 37, 38, 39, 40, 41, 42, 43, 44, 45, 46, 47, 48, 49, 50, 51, 52, 53, 54, 55, 56, 57, 58, 59, 60, 61, 62, 63), (10, 11, 43, 42), (24, 25, 57, 56), (11, 12, 44, 43), (25, 26, 58, 57), (12, 13, 45, 44), (26, 27, 59, 58), (13, 14, 46, 45), (0, 1, 33, 32), (27, 28, 60, 59), (14, 15, 47, 46), (1, 2, 34, 33), (28, 29, 61, 60), (15, 16, 48, 47), (2, 3, 35, 34), (29, 30, 62, 61), (16, 17, 49, 48), (3, 4, 36, 35), (30, 31, 63, 62), (17, 18, 50, 49), (4, 5, 37, 36), (31, 0, 32, 63), (18, 19, 51, 50), (5, 6, 38, 37), (19, 20, 52, 51), (6, 7, 39, 38), (20, 21, 53, 52), (7, 8, 40, 39), (21, 22, 54, 53), (8, 9, 41, 40), (22, 23, 55, 54), (9, 10, 42, 41)])
_uv = me_cylinder_001.uv_layers.new(name='UVMap')
_uv.uv.foreach_set('vector', [0.2812, 0.5, 0.25, 0.5, 0.25, 0.5, 0.2812, 0.5, 0.75, 0.49, 0.7968, 0.4854, 0.8418, 0.4717, 0.8833, 0.4496, 0.9197, 0.4197, 0.9496, 0.3833, 0.9717, 0.3418, 0.9854, 0.2968, 0.99, 0.25, 0.9854, 0.2032, 0.9717, 0.1582, 0.9496, 0.1167, 0.9197, 0.08029, 0.8833, 0.05045, 0.8418, 0.02827, 0.7968, 0.01461, 0.75, 0.01, 0.7032, 0.01461, 0.6582, 0.02827, 0.6167, 0.05045, 0.5803, 0.08029, 0.5504, 0.1167, 0.5283, 0.1582, 0.5146, 0.2032, 0.51, 0.25, 0.5146, 0.2968, 0.5283, 0.3418, 0.5504, 0.3833, 0.5803, 0.4197, 0.6167, 0.4496, 0.6582, 0.4717, 0.7032, 0.4854, 0.6875, 0.5, 0.6562, 0.5, 0.6562, 0.5, 0.6875, 0.5, 0.25, 0.5, 0.2188, 0.5, 0.2188, 0.5, 0.25, 0.5, 0.6562, 0.5, 0.625, 0.5, 0.625, 0.5, 0.6562, 0.5, 0.2188, 0.5, 0.1875, 0.5, 0.1875, 0.5, 0.2188, 0.5, 0.625, 0.5, 0.5938, 0.5, 0.5938, 0.5, 0.625, 0.5, 0.1875, 0.5, 0.1562, 0.5, 0.1562, 0.5, 0.1875, 0.5, 0.5938, 0.5, 0.5625, 0.5, 0.5625, 0.5, 0.5938, 0.5, 1.0, 0.5, 0.9688, 0.5, 0.9688, 0.5, 1.0, 0.5, 0.1562, 0.5, 0.125, 0.5, 0.125, 0.5, 0.1562, 0.5, 0.5625, 0.5, 0.5312, 0.5, 0.5312, 0.5, 0.5625, 0.5, 0.9688, 0.5, 0.9375, 0.5, 0.9375, 0.5, 0.9688, 0.5, 0.125, 0.5, 0.09375, 0.5, 0.09375, 0.5, 0.125, 0.5, 0.5312, 0.5, 0.5, 0.5, 0.5, 0.5, 0.5312, 0.5, 0.9375, 0.5, 0.9062, 0.5, 0.9062, 0.5, 0.9375, 0.5, 0.09375, 0.5, 0.0625, 0.5, 0.0625, 0.5, 0.09375, 0.5, 0.5, 0.5, 0.4688, 0.5, 0.4688, 0.5, 0.5, 0.5, 0.9062, 0.5, 0.875, 0.5, 0.875, 0.5, 0.9062, 0.5, 0.0625, 0.5, 0.03125, 0.5, 0.03125, 0.5, 0.0625, 0.5, 0.4688, 0.5, 0.4375, 0.5, 0.4375, 0.5, 0.4688, 0.5, 0.875, 0.5, 0.8438, 0.5, 0.8438, 0.5, 0.875, 0.5, 0.03125, 0.5, 0.0, 0.5, 0.0, 0.5, 0.03125, 0.5, 0.4375, 0.5, 0.4062, 0.5, 0.4062, 0.5, 0.4375, 0.5, 0.8438, 0.5, 0.8125, 0.5, 0.8125, 0.5, 0.8438, 0.5, 0.4062, 0.5, 0.375, 0.5, 0.375, 0.5, 0.4062, 0.5, 0.8125, 0.5, 0.7812, 0.5, 0.7812, 0.5, 0.8125, 0.5, 0.375, 0.5, 0.3438, 0.5, 0.3438, 0.5, 0.375, 0.5, 0.7812, 0.5, 0.75, 0.5, 0.75, 0.5, 0.7812, 0.5, 0.3438, 0.5, 0.3125, 0.5, 0.3125, 0.5, 0.3438, 0.5, 0.75, 0.5, 0.7188, 0.5, 0.7188, 0.5, 0.75, 0.5, 0.3125, 0.5, 0.2812, 0.5, 0.2812, 0.5, 0.3125, 0.5, 0.7188, 0.5, 0.6875, 0.5, 0.6875, 0.5, 0.7188, 0.5])
me_cylinder_001.materials.append(mat_material_003)
me_cylinder_001.update()
me_cylinder_002 = bpy.data.meshes.new('Cylinder.002')
me_cylinder_002.from_pydata([(-1.03e-08, 1.0, -0.08666), (0.1951, 0.9808, -0.08666), (0.3827, 0.9239, -0.08666), (0.5556, 0.8315, -0.08666), (0.7071, 0.7071, -0.08666), (0.8315, 0.5556, -0.08666), (0.9239, 0.3827, -0.08666), (0.9808, 0.1951, -0.08666), (1.0, 0.0, -0.08666), (0.9808, -0.1951, -0.08666), (0.9239, -0.3827, -0.08666), (0.8315, -0.5556, -0.08666), (0.7071, -0.7071, -0.08666), (0.5556, -0.8315, -0.08666), (0.3827, -0.9239, -0.08666), (0.1951, -0.9808, -0.08666), (-1.03e-08, -1.0, -0.08666), (-0.1951, -0.9808, -0.08666), (-0.3827, -0.9239, -0.08666), (-0.5556, -0.8315, -0.08666), (-0.7071, -0.7071, -0.08666), (-0.8315, -0.5556, -0.08666), (-0.9239, -0.3827, -0.08666), (-0.9808, -0.1951, -0.08666), (-1.0, 0.0, -0.08666), (-0.9808, 0.1951, -0.08666), (-0.9239, 0.3827, -0.08666), (-0.8315, 0.5556, -0.08666), (-0.7071, 0.7071, -0.08666), (-0.5556, 0.8315, -0.08666), (-0.3827, 0.9239, -0.08666), (-0.1951, 0.9808, -0.08666), (0.1737, 0.873, -0.4315), (0.3406, 0.8224, -0.4315), (0.4945, 0.7401, -0.4315), (0.6294, 0.6294, -0.4315), (0.7401, 0.4945, -0.4315), (0.8224, 0.3406, -0.4315), (0.873, 0.1737, -0.4315), (0.8901, 2.689e-09, -0.4315), (0.873, -0.1737, -0.4315), (0.8224, -0.3406, -0.4315), (0.7401, -0.4945, -0.4315), (0.6294, -0.6294, -0.4315), (0.4945, -0.7401, -0.4315), (0.3406, -0.8224, -0.4315), (0.1737, -0.873, -0.4315), (1.92e-09, -0.8901, -0.4315), (-0.1737, -0.873, -0.4315), (-0.3406, -0.8224, -0.4315), (-0.4945, -0.7401, -0.4315), (-0.6294, -0.6294, -0.4315), (-0.7401, -0.4945, -0.4315), (-0.8224, -0.3406, -0.4315), (-0.873, -0.1737, -0.4315), (-0.8901, 2.689e-09, -0.4315), (-0.873, 0.1737, -0.4315), (-0.8224, 0.3406, -0.4315), (-0.7401, 0.4945, -0.4315), (-0.6294, 0.6294, -0.4315), (-0.4945, 0.7401, -0.4315), (-0.3406, 0.8224, -0.4315), (-0.1737, 0.873, -0.4315), (1.92e-09, 0.8901, -0.4315)], [], [(62, 31, 0, 63), (61, 30, 31, 62), (60, 29, 30, 61), (59, 28, 29, 60), (58, 27, 28, 59), (57, 26, 27, 58), (56, 25, 26, 57), (55, 24, 25, 56), (54, 23, 24, 55), (53, 22, 23, 54), (52, 21, 22, 53), (51, 20, 21, 52), (50, 19, 20, 51), (49, 18, 19, 50), (48, 17, 18, 49), (47, 16, 17, 48), (46, 15, 16, 47), (45, 14, 15, 46), (44, 13, 14, 45), (43, 12, 13, 44), (42, 11, 12, 43), (41, 10, 11, 42), (40, 9, 10, 41), (39, 8, 9, 40), (38, 7, 8, 39), (37, 6, 7, 38), (36, 5, 6, 37), (35, 4, 5, 36), (34, 3, 4, 35), (33, 2, 3, 34), (32, 1, 2, 33), (63, 0, 1, 32)])
_uv = me_cylinder_002.uv_layers.new(name='UVMap')
_uv.uv.foreach_set('vector', [0.03125, 0.6284, 0.03125, 0.7074, 0.0, 0.7074, 0.0, 0.6284, 0.0625, 0.6284, 0.0625, 0.7074, 0.03125, 0.7074, 0.03125, 0.6284, 0.09375, 0.6284, 0.09375, 0.7074, 0.0625, 0.7074, 0.0625, 0.6284, 0.125, 0.6284, 0.125, 0.7074, 0.09375, 0.7074, 0.09375, 0.6284, 0.1562, 0.6284, 0.1562, 0.7074, 0.125, 0.7074, 0.125, 0.6284, 0.1875, 0.6284, 0.1875, 0.7074, 0.1562, 0.7074, 0.1562, 0.6284, 0.2188, 0.6284, 0.2188, 0.7074, 0.1875, 0.7074, 0.1875, 0.6284, 0.25, 0.6284, 0.25, 0.7074, 0.2188, 0.7074, 0.2188, 0.6284, 0.2812, 0.6284, 0.2812, 0.7074, 0.25, 0.7074, 0.25, 0.6284, 0.3125, 0.6284, 0.3125, 0.7074, 0.2812, 0.7074, 0.2812, 0.6284, 0.3438, 0.6284, 0.3438, 0.7074, 0.3125, 0.7074, 0.3125, 0.6284, 0.375, 0.6284, 0.375, 0.7074, 0.3438, 0.7074, 0.3438, 0.6284, 0.4062, 0.6284, 0.4062, 0.7074, 0.375, 0.7074, 0.375, 0.6284, 0.4375, 0.6284, 0.4375, 0.7074, 0.4062, 0.7074, 0.4062, 0.6284, 0.4688, 0.6284, 0.4688, 0.7074, 0.4375, 0.7074, 0.4375, 0.6284, 0.5, 0.6284, 0.5, 0.7074, 0.4688, 0.7074, 0.4688, 0.6284, 0.5312, 0.6284, 0.5312, 0.7074, 0.5, 0.7074, 0.5, 0.6284, 0.5625, 0.6284, 0.5625, 0.7074, 0.5312, 0.7074, 0.5312, 0.6284, 0.5938, 0.6284, 0.5938, 0.7074, 0.5625, 0.7074, 0.5625, 0.6284, 0.625, 0.6284, 0.625, 0.7074, 0.5938, 0.7074, 0.5938, 0.6284, 0.6562, 0.6284, 0.6562, 0.7074, 0.625, 0.7074, 0.625, 0.6284, 0.6875, 0.6284, 0.6875, 0.7074, 0.6562, 0.7074, 0.6562, 0.6284, 0.7188, 0.6284, 0.7188, 0.7074, 0.6875, 0.7074, 0.6875, 0.6284, 0.75, 0.6284, 0.75, 0.7074, 0.7188, 0.7074, 0.7188, 0.6284, 0.7812, 0.6284, 0.7812, 0.7074, 0.75, 0.7074, 0.75, 0.6284, 0.8125, 0.6284, 0.8125, 0.7074, 0.7812, 0.7074, 0.7812, 0.6284, 0.8438, 0.6284, 0.8438, 0.7074, 0.8125, 0.7074, 0.8125, 0.6284, 0.875, 0.6284, 0.875, 0.7074, 0.8438, 0.7074, 0.8438, 0.6284, 0.9062, 0.6284, 0.9062, 0.7074, 0.875, 0.7074, 0.875, 0.6284, 0.9375, 0.6284, 0.9375, 0.7074, 0.9062, 0.7074, 0.9062, 0.6284, 0.9687, 0.6284, 0.9688, 0.7074, 0.9375, 0.7074, 0.9375, 0.6284, 1.0, 0.6284, 1.0, 0.7074, 0.9688, 0.7074, 0.9687, 0.6284])
me_cylinder_002.materials.append(mat_material_002)
me_cylinder_002.update()
me_icosphere_002 = bpy.data.meshes.new('Icosphere.002')
me_icosphere_002.from_pydata([(0.0, 0.0, -1.0), (0.7236, -0.5257, -0.4472), (-0.2764, -0.8506, -0.4472), (-0.8944, 0.0, -0.4472), (-0.2764, 0.8506, -0.4472), (0.7236, 0.5257, -0.4472), (0.2764, -0.8506, 0.4472), (-0.7236, -0.5257, 0.4472), (-0.7236, 0.5257, 0.4472), (0.2764, 0.8506, 0.4472), (0.8944, 0.0, 0.4472), (0.0, 0.0, 1.0), (-0.2328, -0.7166, -0.6575), (-0.1625, -0.5, -0.8507), (-0.07761, -0.2389, -0.9679), (0.2032, -0.1476, -0.9679), (0.4253, -0.309, -0.8507), (0.6095, -0.4429, -0.6575), (0.5319, -0.6817, -0.5023), (0.2629, -0.809, -0.5257), (-0.02964, -0.8642, -0.5023), (0.8127, 0.2952, -0.5023), (0.8506, 0.0, -0.5257), (0.8127, -0.2952, -0.5023), (0.2032, 0.1476, -0.9679), (0.4253, 0.309, -0.8507), (0.6095, 0.4429, -0.6575), (-0.7534, 0.0, -0.6575), (-0.5257, 0.0, -0.8507), (-0.2511, 0.0, -0.9679), (-0.484, -0.7166, -0.5023), (-0.6882, -0.5, -0.5257), (-0.8311, -0.2389, -0.5023), (-0.2328, 0.7166, -0.6575), (-0.1625, 0.5, -0.8507), (-0.07761, 0.2389, -0.9679), (-0.8311, 0.2389, -0.5023), (-0.6882, 0.5, -0.5257), (-0.484, 0.7166, -0.5023), (-0.02964, 0.8642, -0.5023), (0.2629, 0.809, -0.5257), (0.5319, 0.6817, -0.5023), (0.9566, -0.1476, 0.2511), (0.9511, -0.309, -1.752e-08), (0.8607, -0.4429, -0.2512), (0.8607, 0.4429, -0.2512), (0.9511, 0.309, 1.752e-08), (0.9566, 0.1476, 0.2511), (0.1552, -0.9554, 0.2512), (0.0, -1.0, -1.752e-08), (-0.1552, -0.9554, -0.2512), (0.6872, -0.6817, -0.2512), (0.5878, -0.809, 1.752e-08), (0.436, -0.8642, 0.2512), (-0.8607, -0.4429, 0.2512), (-0.9511, -0.309, -1.752e-08), (-0.9566, -0.1476, -0.2511), (-0.436, -0.8642, -0.2512), (-0.5878, -0.809, 1.752e-08), (-0.6872, -0.6817, 0.2512), (-0.6872, 0.6817, 0.2512), (-0.5878, 0.809, -1.752e-08), (-0.436, 0.8642, -0.2512), (-0.9566, 0.1476, -0.2511), (-0.9511, 0.309, 1.752e-08), (-0.8607, 0.4429, 0.2512), (0.436, 0.8642, 0.2512), (0.5878, 0.809, -1.752e-08), (0.6872, 0.6817, -0.2512), (-0.1552, 0.9554, -0.2512), (0.0, 1.0, 1.752e-08), (0.1552, 0.9554, 0.2512), (0.8311, -0.2389, 0.5023), (0.6882, -0.5, 0.5257), (0.484, -0.7166, 0.5023), (0.02964, -0.8642, 0.5023), (-0.2629, -0.809, 0.5257), (-0.5319, -0.6817, 0.5023), (-0.8127, -0.2952, 0.5023), (-0.8506, 0.0, 0.5257), (-0.8127, 0.2952, 0.5023), (-0.5319, 0.6817, 0.5023), (-0.2629, 0.809, 0.5257), (0.02964, 0.8642, 0.5023), (0.484, 0.7166, 0.5023), (0.6882, 0.5, 0.5257), (0.8311, 0.2389, 0.5023), (0.07761, -0.2389, 0.9679), (0.1625, -0.5, 0.8507), (0.2328, -0.7166, 0.6575), (0.7534, 0.0, 0.6575), (0.5257, 0.0, 0.8507), (0.2511, 0.0, 0.9679), (-0.2032, -0.1476, 0.9679), (-0.4253, -0.309, 0.8507), (-0.6095, -0.4429, 0.6575), (-0.2032, 0.1476, 0.9679), (-0.4253, 0.309, 0.8507), (-0.6095, 0.4429, 0.6575), (0.07761, 0.2389, 0.9679), (0.1625, 0.5, 0.8507), (0.2328, 0.7166, 0.6575), (0.3618, 0.2629, 0.8944), (0.6382, 0.2629, 0.7236), (0.4472, 0.5257, 0.7236), (-0.1382, 0.4253, 0.8944), (-0.05279, 0.6882, 0.7236), (-0.3618, 0.5878, 0.7236), (-0.4472, 0.0, 0.8944), (-0.6708, 0.1625, 0.7236), (-0.6708, -0.1625, 0.7236), (-0.1382, -0.4253, 0.8944), (-0.3618, -0.5878, 0.7236), (-0.05279, -0.6882, 0.7236), (0.3618, -0.2629, 0.8944), (0.4472, -0.5257, 0.7236), (0.6382, -0.2629, 0.7236), (0.8618, 0.4253, 0.2764), (0.809, 0.5878, 0.0), (0.6708, 0.6882, 0.2764), (-0.1382, 0.9511, 0.2764), (-0.309, 0.9511, -4.92e-07), (-0.4472, 0.8506, 0.2764), (-0.9472, 0.1625, 0.2764), (-1.0, -3.608e-07, 6.232e-07), (-0.9472, -0.1625, 0.2764), (-0.4472, -0.8506, 0.2764), (-0.309, -0.9511, -7.872e-07), (-0.1382, -0.9511, 0.2764), (0.6708, -0.6882, 0.2764), (0.809, -0.5878, -1.902e-06), (0.8618, -0.4253, 0.2764), (0.309, 0.9511, -2.615e-14), (0.4472, 0.8506, -0.2764), (0.1382, 0.9511, -0.2764), (-0.809, 0.5878, -7.845e-14), (-0.6708, 0.6882, -0.2764), (-0.8618, 0.4253, -0.2764), (-0.809, -0.5878, 8.031e-14), (-0.8618, -0.4253, -0.2764), (-0.6708, -0.6882, -0.2764), (0.309, -0.9511, 2.802e-14), (0.1382, -0.9511, -0.2764), (0.4472, -0.8506, -0.2764), (1.0, 0.0, 0.0), (0.9472, -0.1625, -0.2764), (0.9472, 0.1625, -0.2764), (0.3618, 0.5878, -0.7236), (0.1382, 0.4253, -0.8944), (0.05279, 0.6882, -0.7236), (-0.4472, 0.5257, -0.7236), (-0.3618, 0.2629, -0.8944), (-0.6382, 0.2629, -0.7236), (-0.6382, -0.2629, -0.7236), (-0.3618, -0.2629, -0.8944), (-0.4472, -0.5257, -0.7236), (0.6708, 0.1625, -0.7236), (0.6708, -0.1625, -0.7236), (0.4472, -7.38e-07, -0.8944), (0.05279, -0.6882, -0.7236), (0.1382, -0.4253, -0.8944), (0.3618, -0.5878, -0.7236)], [], [(0, 15, 14), (1, 17, 23), (0, 14, 29), (0, 29, 35), (0, 35, 24), (1, 23, 44), (2, 20, 50), (3, 32, 56), (4, 38, 62), (5, 41, 68), (1, 44, 51), (2, 50, 57), (3, 56, 63), (4, 62, 69), (5, 68, 45), (6, 74, 89), (7, 77, 95), (8, 80, 98), (9, 83, 101), (10, 86, 90), (92, 99, 11), (91, 102, 92), (90, 103, 91), (92, 102, 99), (102, 100, 99), (91, 103, 102), (103, 104, 102), (102, 104, 100), (104, 101, 100), (90, 86, 103), (86, 85, 103), (103, 85, 104), (85, 84, 104), (104, 84, 101), (84, 9, 101), (99, 96, 11), (100, 105, 99), (101, 106, 100), (99, 105, 96), (105, 97, 96), (100, 106, 105), (106, 107, 105), (105, 107, 97), (107, 98, 97), (101, 83, 106), (83, 82, 106), (106, 82, 107), (82, 81, 107), (107, 81, 98), (81, 8, 98), (96, 93, 11), (97, 108, 96), (98, 109, 97), (96, 108, 93), (108, 94, 93), (97, 109, 108), (109, 110, 108), (108, 110, 94), (110, 95, 94), (98, 80, 109), (80, 79, 109), (109, 79, 110), (79, 78, 110), (110, 78, 95), (78, 7, 95), (93, 87, 11), (94, 111, 93), (95, 112, 94), (93, 111, 87), (111, 88, 87), (94, 112, 111), (112, 113, 111), (111, 113, 88), (113, 89, 88), (95, 77, 112), (77, 76, 112), (112, 76, 113), (76, 75, 113), (113, 75, 89), (75, 6, 89), (87, 92, 11), (88, 114, 87), (89, 115, 88), (87, 114, 92), (114, 91, 92), (88, 115, 114), (115, 116, 114), (114, 116, 91), (116, 90, 91), (89, 74, 115), (74, 73, 115), (115, 73, 116), (73, 72, 116), (116, 72, 90), (72, 10, 90), (47, 86, 10), (46, 117, 47), (45, 118, 46), (47, 117, 86), (117, 85, 86), (46, 118, 117), (118, 119, 117), (117, 119, 85), (119, 84, 85), (45, 68, 118), (68, 67, 118), (118, 67, 119), (67, 66, 119), (119, 66, 84), (66, 9, 84), (71, 83, 9), (70, 120, 71), (69, 121, 70), (71, 120, 83), (120, 82, 83), (70, 121, 120), (121, 122, 120), (120, 122, 82), (122, 81, 82), (69, 62, 121), (62, 61, 121), (121, 61, 122), (61, 60, 122), (122, 60, 81), (60, 8, 81), (65, 80, 8), (64, 123, 65), (63, 124, 64), (65, 123, 80), (123, 79, 80), (64, 124, 123), (124, 125, 123), (123, 125, 79), (125, 78, 79), (63, 56, 124), (56, 55, 124), (124, 55, 125), (55, 54, 125), (125, 54, 78), (54, 7, 78), (59, 77, 7), (58, 126, 59), (57, 127, 58), (59, 126, 77), (126, 76, 77), (58, 127, 126), (127, 128, 126), (126, 128, 76), (128, 75, 76), (57, 50, 127), (50, 49, 127), (127, 49, 128), (49, 48, 128), (128, 48, 75), (48, 6, 75), (53, 74, 6), (52, 129, 53), (51, 130, 52), (53, 129, 74), (129, 73, 74), (52, 130, 129), (130, 131, 129), (129, 131, 73), (131, 72, 73), (51, 44, 130), (44, 43, 130), (130, 43, 131), (43, 42, 131), (131, 42, 72), (42, 10, 72), (66, 71, 9), (67, 132, 66), (68, 133, 67), (66, 132, 71), (132, 70, 71), (67, 133, 132), (133, 134, 132), (132, 134, 70), (134, 69, 70), (68, 41, 133), (41, 40, 133), (133, 40, 134), (40, 39, 134), (134, 39, 69), (39, 4, 69), (60, 65, 8), (61, 135, 60), (62, 136, 61), (60, 135, 65), (135, 64, 65), (61, 136, 135), (136, 137, 135), (135, 137, 64), (137, 63, 64), (62, 38, 136), (38, 37, 136), (136, 37, 137), (37, 36, 137), (137, 36, 63), (36, 3, 63), (54, 59, 7), (55, 138, 54), (56, 139, 55), (54, 138, 59), (138, 58, 59), (55, 139, 138), (139, 140, 138), (138, 140, 58), (140, 57, 58), (56, 32, 139), (32, 31, 139), (139, 31, 140), (31, 30, 140), (140, 30, 57), (30, 2, 57), (48, 53, 6), (49, 141, 48), (50, 142, 49), (48, 141, 53), (141, 52, 53), (49, 142, 141), (142, 143, 141), (141, 143, 52), (143, 51, 52), (50, 20, 142), (20, 19, 142), (142, 19, 143), (19, 18, 143), (143, 18, 51), (18, 1, 51), (42, 47, 10), (43, 144, 42), (44, 145, 43), (42, 144, 47), (144, 46, 47), (43, 145, 144), (145, 146, 144), (144, 146, 46), (146, 45, 46), (44, 23, 145), (23, 22, 145), (145, 22, 146), (22, 21, 146), (146, 21, 45), (21, 5, 45), (26, 41, 5), (25, 147, 26), (24, 148, 25), (26, 147, 41), (147, 40, 41), (25, 148, 147), (148, 149, 147), (147, 149, 40), (149, 39, 40), (24, 35, 148), (35, 34, 148), (148, 34, 149), (34, 33, 149), (149, 33, 39), (33, 4, 39), (33, 38, 4), (34, 150, 33), (35, 151, 34), (33, 150, 38), (150, 37, 38), (34, 151, 150), (151, 152, 150), (150, 152, 37), (152, 36, 37), (35, 29, 151), (29, 28, 151), (151, 28, 152), (28, 27, 152), (152, 27, 36), (27, 3, 36), (27, 32, 3), (28, 153, 27), (29, 154, 28), (27, 153, 32), (153, 31, 32), (28, 154, 153), (154, 155, 153), (153, 155, 31), (155, 30, 31), (29, 14, 154), (14, 13, 154), (154, 13, 155), (13, 12, 155), (155, 12, 30), (12, 2, 30), (21, 26, 5), (22, 156, 21), (23, 157, 22), (21, 156, 26), (156, 25, 26), (22, 157, 156), (157, 158, 156), (156, 158, 25), (158, 24, 25), (23, 17, 157), (17, 16, 157), (157, 16, 158), (16, 15, 158), (158, 15, 24), (15, 0, 24), (12, 20, 2), (13, 159, 12), (14, 160, 13), (12, 159, 20), (159, 19, 20), (13, 160, 159), (160, 161, 159), (159, 161, 19), (161, 18, 19), (14, 15, 160), (15, 16, 160), (160, 16, 161), (16, 17, 161), (161, 17, 18), (17, 1, 18)])
_uv = me_icosphere_002.uv_layers.new(name='UVMap')
_uv.uv.foreach_set('vector', [0.1818, 0.0, 0.2045, 0.03937, 0.1591, 0.03937, 0.2727, 0.1575, 0.2955, 0.1181, 0.3182, 0.1575, 0.9091, 0.0, 0.9318, 0.03937, 0.8864, 0.03937, 0.7273, 0.0, 0.75, 0.03937, 0.7045, 0.03937, 0.5455, 0.0, 0.5682, 0.03937, 0.5227, 0.03937, 0.2727, 0.1575, 0.3182, 0.1575, 0.2955, 0.1968, 0.09091, 0.1575, 0.1364, 0.1575, 0.1136, 0.1968, 0.8182, 0.1575, 0.8636, 0.1575, 0.8409, 0.1968, 0.6364, 0.1575, 0.6818, 0.1575, 0.6591, 0.1968, 0.4545, 0.1575, 0.5, 0.1575, 0.4773, 0.1968, 0.2727, 0.1575, 0.2955, 0.1968, 0.25, 0.1968, 0.09091, 0.1575, 0.1136, 0.1968, 0.06818, 0.1968, 0.8182, 0.1575, 0.8409, 0.1968, 0.7955, 0.1968, 0.6364, 0.1575, 0.6591, 0.1968, 0.6136, 0.1968, 0.4545, 0.1575, 0.4773, 0.1968, 0.4318, 0.1968, 0.1818, 0.3149, 0.2273, 0.3149, 0.2045, 0.3543, 0.0, 0.3149, 0.04545, 0.3149, 0.02273, 0.3543, 0.7273, 0.3149, 0.7727, 0.3149, 0.75, 0.3543, 0.5455, 0.3149, 0.5909, 0.3149, 0.5682, 0.3543, 0.3636, 0.3149, 0.4091, 0.3149, 0.3864, 0.3543, 0.4318, 0.433, 0.4773, 0.433, 0.4545, 0.4724, 0.4091, 0.3937, 0.4545, 0.3937, 0.4318, 0.433, 0.3864, 0.3543, 0.4318, 0.3543, 0.4091, 0.3937, 0.4318, 0.433, 0.4545, 0.3937, 0.4773, 0.433, 0.4545, 0.3937, 0.5, 0.3937, 0.4773, 0.433, 0.4091, 0.3937, 0.4318, 0.3543, 0.4545, 0.3937, 0.4318, 0.3543, 0.4773, 0.3543, 0.4545, 0.3937, 0.4545, 0.3937, 0.4773, 0.3543, 0.5, 0.3937, 0.4773, 0.3543, 0.5227, 0.3543, 0.5, 0.3937, 0.3864, 0.3543, 0.4091, 0.3149, 0.4318, 0.3543, 0.4091, 0.3149, 0.4545, 0.3149, 0.4318, 0.3543, 0.4318, 0.3543, 0.4545, 0.3149, 0.4773, 0.3543, 0.4545, 0.3149, 0.5, 0.3149, 0.4773, 0.3543, 0.4773, 0.3543, 0.5, 0.3149, 0.5227, 0.3543, 0.5, 0.3149, 0.5455, 0.3149, 0.5227, 0.3543, 0.6136, 0.433, 0.6591, 0.433, 0.6364, 0.4724, 0.5909, 0.3937, 0.6364, 0.3937, 0.6136, 0.433, 0.5682, 0.3543, 0.6136, 0.3543, 0.5909, 0.3937, 0.6136, 0.433, 0.6364, 0.3937, 0.6591, 0.433, 0.6364, 0.3937, 0.6818, 0.3937, 0.6591, 0.433, 0.5909, 0.3937, 0.6136, 0.3543, 0.6364, 0.3937, 0.6136, 0.3543, 0.6591, 0.3543, 0.6364, 0.3937, 0.6364, 0.3937, 0.6591, 0.3543, 0.6818, 0.3937, 0.6591, 0.3543, 0.7045, 0.3543, 0.6818, 0.3937, 0.5682, 0.3543, 0.5909, 0.3149, 0.6136, 0.3543, 0.5909, 0.3149, 0.6364, 0.3149, 0.6136, 0.3543, 0.6136, 0.3543, 0.6364, 0.3149, 0.6591, 0.3543, 0.6364, 0.3149, 0.6818, 0.3149, 0.6591, 0.3543, 0.6591, 0.3543, 0.6818, 0.3149, 0.7045, 0.3543, 0.6818, 0.3149, 0.7273, 0.3149, 0.7045, 0.3543, 0.7955, 0.433, 0.8409, 0.433, 0.8182, 0.4724, 0.7727, 0.3937, 0.8182, 0.3937, 0.7955, 0.433, 0.75, 0.3543, 0.7955, 0.3543, 0.7727, 0.3937, 0.7955, 0.433, 0.8182, 0.3937, 0.8409, 0.433, 0.8182, 0.3937, 0.8636, 0.3937, 0.8409, 0.433, 0.7727, 0.3937, 0.7955, 0.3543, 0.8182, 0.3937, 0.7955, 0.3543, 0.8409, 0.3543, 0.8182, 0.3937, 0.8182, 0.3937, 0.8409, 0.3543, 0.8636, 0.3937, 0.8409, 0.3543, 0.8864, 0.3543, 0.8636, 0.3937, 0.75, 0.3543, 0.7727, 0.3149, 0.7955, 0.3543, 0.7727, 0.3149, 0.8182, 0.3149, 0.7955, 0.3543, 0.7955, 0.3543, 0.8182, 0.3149, 0.8409, 0.3543, 0.8182, 0.3149, 0.8636, 0.3149, 0.8409, 0.3543, 0.8409, 0.3543, 0.8636, 0.3149, 0.8864, 0.3543, 0.8636, 0.3149, 0.9091, 0.3149, 0.8864, 0.3543, 0.06818, 0.433, 0.1136, 0.433, 0.09091, 0.4724, 0.04545, 0.3937, 0.09091, 0.3937, 0.06818, 0.433, 0.02273, 0.3543, 0.06818, 0.3543, 0.04545, 0.3937, 0.06818, 0.433, 0.09091, 0.3937, 0.1136, 0.433, 0.09091, 0.3937, 0.1364, 0.3937, 0.1136, 0.433, 0.04545, 0.3937, 0.06818, 0.3543, 0.09091, 0.3937, 0.06818, 0.3543, 0.1136, 0.3543, 0.09091, 0.3937, 0.09091, 0.3937, 0.1136, 0.3543, 0.1364, 0.3937, 0.1136, 0.3543, 0.1591, 0.3543, 0.1364, 0.3937, 0.02273, 0.3543, 0.04545, 0.3149, 0.06818, 0.3543, 0.04545, 0.3149, 0.09091, 0.3149, 0.06818, 0.3543, 0.06818, 0.3543, 0.09091, 0.3149, 0.1136, 0.3543, 0.09091, 0.3149, 0.1364, 0.3149, 0.1136, 0.3543, 0.1136, 0.3543, 0.1364, 0.3149, 0.1591, 0.3543, 0.1364, 0.3149, 0.1818, 0.3149, 0.1591, 0.3543, 0.25, 0.433, 0.2955, 0.433, 0.2727, 0.4724, 0.2273, 0.3937, 0.2727, 0.3937, 0.25, 0.433, 0.2045, 0.3543, 0.25, 0.3543, 0.2273, 0.3937, 0.25, 0.433, 0.2727, 0.3937, 0.2955, 0.433, 0.2727, 0.3937, 0.3182, 0.3937, 0.2955, 0.433, 0.2273, 0.3937, 0.25, 0.3543, 0.2727, 0.3937, 0.25, 0.3543, 0.2955, 0.3543, 0.2727, 0.3937, 0.2727, 0.3937, 0.2955, 0.3543, 0.3182, 0.3937, 0.2955, 0.3543, 0.3409, 0.3543, 0.3182, 0.3937, 0.2045, 0.3543, 0.2273, 0.3149, 0.25, 0.3543, 0.2273, 0.3149, 0.2727, 0.3149, 0.25, 0.3543, 0.25, 0.3543, 0.2727, 0.3149, 0.2955, 0.3543, 0.2727, 0.3149, 0.3182, 0.3149, 0.2955, 0.3543, 0.2955, 0.3543, 0.3182, 0.3149, 0.3409, 0.3543, 0.3182, 0.3149, 0.3636, 0.3149, 0.3409, 0.3543, 0.3864, 0.2756, 0.4091, 0.3149, 0.3636, 0.3149, 0.4091, 0.2362, 0.4318, 0.2756, 0.3864, 0.2756, 0.4318, 0.1968, 0.4545, 0.2362, 0.4091, 0.2362, 0.3864, 0.2756, 0.4318, 0.2756, 0.4091, 0.3149, 0.4318, 0.2756, 0.4545, 0.3149, 0.4091, 0.3149, 0.4091, 0.2362, 0.4545, 0.2362, 0.4318, 0.2756, 0.4545, 0.2362, 0.4773, 0.2756, 0.4318, 0.2756, 0.4318, 0.2756, 0.4773, 0.2756, 0.4545, 0.3149, 0.4773, 0.2756, 0.5, 0.3149, 0.4545, 0.3149, 0.4318, 0.1968, 0.4773, 0.1968, 0.4545, 0.2362, 0.4773, 0.1968, 0.5, 0.2362, 0.4545, 0.2362, 0.4545, 0.2362, 0.5, 0.2362, 0.4773, 0.2756, 0.5, 0.2362, 0.5227, 0.2756, 0.4773, 0.2756, 0.4773, 0.2756, 0.5227, 0.2756, 0.5, 0.3149, 0.5227, 0.2756, 0.5455, 0.3149, 0.5, 0.3149, 0.5682, 0.2756, 0.5909, 0.3149, 0.5455, 0.3149, 0.5909, 0.2362, 0.6136, 0.2756, 0.5682, 0.2756, 0.6136, 0.1968, 0.6364, 0.2362, 0.5909, 0.2362, 0.5682, 0.2756, 0.6136, 0.2756, 0.5909, 0.3149, 0.6136, 0.2756, 0.6364, 0.3149, 0.5909, 0.3149, 0.5909, 0.2362, 0.6364, 0.2362, 0.6136, 0.2756, 0.6364, 0.2362, 0.6591, 0.2756, 0.6136, 0.2756, 0.6136, 0.2756, 0.6591, 0.2756, 0.6364, 0.3149, 0.6591, 0.2756, 0.6818, 0.3149, 0.6364, 0.3149, 0.6136, 0.1968, 0.6591, 0.1968, 0.6364, 0.2362, 0.6591, 0.1968, 0.6818, 0.2362, 0.6364, 0.2362, 0.6364, 0.2362, 0.6818, 0.2362, 0.6591, 0.2756, 0.6818, 0.2362, 0.7045, 0.2756, 0.6591, 0.2756, 0.6591, 0.2756, 0.7045, 0.2756, 0.6818, 0.3149, 0.7045, 0.2756, 0.7273, 0.3149, 0.6818, 0.3149, 0.75, 0.2756, 0.7727, 0.3149, 0.7273, 0.3149, 0.7727, 0.2362, 0.7955, 0.2756, 0.75, 0.2756, 0.7955, 0.1968, 0.8182, 0.2362, 0.7727, 0.2362, 0.75, 0.2756, 0.7955, 0.2756, 0.7727, 0.3149, 0.7955, 0.2756, 0.8182, 0.3149, 0.7727, 0.3149, 0.7727, 0.2362, 0.8182, 0.2362, 0.7955, 0.2756, 0.8182, 0.2362, 0.8409, 0.2756, 0.7955, 0.2756, 0.7955, 0.2756, 0.8409, 0.2756, 0.8182, 0.3149, 0.8409, 0.2756, 0.8636, 0.3149, 0.8182, 0.3149, 0.7955, 0.1968, 0.8409, 0.1968, 0.8182, 0.2362, 0.8409, 0.1968, 0.8636, 0.2362, 0.8182, 0.2362, 0.8182, 0.2362, 0.8636, 0.2362, 0.8409, 0.2756, 0.8636, 0.2362, 0.8864, 0.2756, 0.8409, 0.2756, 0.8409, 0.2756, 0.8864, 0.2756, 0.8636, 0.3149, 0.8864, 0.2756, 0.9091, 0.3149, 0.8636, 0.3149, 0.02273, 0.2756, 0.04545, 0.3149, 0.0, 0.3149, 0.04545, 0.2362, 0.06818, 0.2756, 0.02273, 0.2756, 0.06818, 0.1968, 0.09091, 0.2362, 0.04545, 0.2362, 0.02273, 0.2756, 0.06818, 0.2756, 0.04545, 0.3149, 0.06818, 0.2756, 0.09091, 0.3149, 0.04545, 0.3149, 0.04545, 0.2362, 0.09091, 0.2362, 0.06818, 0.2756, 0.09091, 0.2362, 0.1136, 0.2756, 0.06818, 0.2756, 0.06818, 0.2756, 0.1136, 0.2756, 0.09091, 0.3149, 0.1136, 0.2756, 0.1364, 0.3149, 0.09091, 0.3149, 0.06818, 0.1968, 0.1136, 0.1968, 0.09091, 0.2362, 0.1136, 0.1968, 0.1364, 0.2362, 0.09091, 0.2362, 0.09091, 0.2362, 0.1364, 0.2362, 0.1136, 0.2756, 0.1364, 0.2362, 0.1591, 0.2756, 0.1136, 0.2756, 0.1136, 0.2756, 0.1591, 0.2756, 0.1364, 0.3149, 0.1591, 0.2756, 0.1818, 0.3149, 0.1364, 0.3149, 0.2045, 0.2756, 0.2273, 0.3149, 0.1818, 0.3149, 0.2273, 0.2362, 0.25, 0.2756, 0.2045, 0.2756, 0.25, 0.1968, 0.2727, 0.2362, 0.2273, 0.2362, 0.2045, 0.2756, 0.25, 0.2756, 0.2273, 0.3149, 0.25, 0.2756, 0.2727, 0.3149, 0.2273, 0.3149, 0.2273, 0.2362, 0.2727, 0.2362, 0.25, 0.2756, 0.2727, 0.2362, 0.2955, 0.2756, 0.25, 0.2756, 0.25, 0.2756, 0.2955, 0.2756, 0.2727, 0.3149, 0.2955, 0.2756, 0.3182, 0.3149, 0.2727, 0.3149, 0.25, 0.1968, 0.2955, 0.1968, 0.2727, 0.2362, 0.2955, 0.1968, 0.3182, 0.2362, 0.2727, 0.2362, 0.2727, 0.2362, 0.3182, 0.2362, 0.2955, 0.2756, 0.3182, 0.2362, 0.3409, 0.2756, 0.2955, 0.2756, 0.2955, 0.2756, 0.3409, 0.2756, 0.3182, 0.3149, 0.3409, 0.2756, 0.3636, 0.3149, 0.3182, 0.3149, 0.5227, 0.2756, 0.5682, 0.2756, 0.5455, 0.3149, 0.5, 0.2362, 0.5455, 0.2362, 0.5227, 0.2756, 0.4773, 0.1968, 0.5227, 0.1968, 0.5, 0.2362, 0.5227, 0.2756, 0.5455, 0.2362, 0.5682, 0.2756, 0.5455, 0.2362, 0.5909, 0.2362, 0.5682, 0.2756, 0.5, 0.2362, 0.5227, 0.1968, 0.5455, 0.2362, 0.5227, 0.1968, 0.5682, 0.1968, 0.5455, 0.2362, 0.5455, 0.2362, 0.5682, 0.1968, 0.5909, 0.2362, 0.5682, 0.1968, 0.6136, 0.1968, 0.5909, 0.2362, 0.4773, 0.1968, 0.5, 0.1575, 0.5227, 0.1968, 0.5, 0.1575, 0.5455, 0.1575, 0.5227, 0.1968, 0.5227, 0.1968, 0.5455, 0.1575, 0.5682, 0.1968, 0.5455, 0.1575, 0.5909, 0.1575, 0.5682, 0.1968, 0.5682, 0.1968, 0.5909, 0.1575, 0.6136, 0.1968, 0.5909, 0.1575, 0.6364, 0.1575, 0.6136, 0.1968, 0.7045, 0.2756, 0.75, 0.2756, 0.7273, 0.3149, 0.6818, 0.2362, 0.7273, 0.2362, 0.7045, 0.2756, 0.6591, 0.1968, 0.7045, 0.1968, 0.6818, 0.2362, 0.7045, 0.2756, 0.7273, 0.2362, 0.75, 0.2756, 0.7273, 0.2362, 0.7727, 0.2362, 0.75, 0.2756, 0.6818, 0.2362, 0.7045, 0.1968, 0.7273, 0.2362, 0.7045, 0.1968, 0.75, 0.1968, 0.7273, 0.2362, 0.7273, 0.2362, 0.75, 0.1968, 0.7727, 0.2362, 0.75, 0.1968, 0.7955, 0.1968, 0.7727, 0.2362, 0.6591, 0.1968, 0.6818, 0.1575, 0.7045, 0.1968, 0.6818, 0.1575, 0.7273, 0.1575, 0.7045, 0.1968, 0.7045, 0.1968, 0.7273, 0.1575, 0.75, 0.1968, 0.7273, 0.1575, 0.7727, 0.1575, 0.75, 0.1968, 0.75, 0.1968, 0.7727, 0.1575, 0.7955, 0.1968, 0.7727, 0.1575, 0.8182, 0.1575, 0.7955, 0.1968, 0.8864, 0.2756, 0.9318, 0.2756, 0.9091, 0.3149, 0.8636, 0.2362, 0.9091, 0.2362, 0.8864, 0.2756, 0.8409, 0.1968, 0.8864, 0.1968, 0.8636, 0.2362, 0.8864, 0.2756, 0.9091, 0.2362, 0.9318, 0.2756, 0.9091, 0.2362, 0.9545, 0.2362, 0.9318, 0.2756, 0.8636, 0.2362, 0.8864, 0.1968, 0.9091, 0.2362, 0.8864, 0.1968, 0.9318, 0.1968, 0.9091, 0.2362, 0.9091, 0.2362, 0.9318, 0.1968, 0.9545, 0.2362, 0.9318, 0.1968, 0.9773, 0.1968, 0.9545, 0.2362, 0.8409, 0.1968, 0.8636, 0.1575, 0.8864, 0.1968, 0.8636, 0.1575, 0.9091, 0.1575, 0.8864, 0.1968, 0.8864, 0.1968, 0.9091, 0.1575, 0.9318, 0.1968, 0.9091, 0.1575, 0.9545, 0.1575, 0.9318, 0.1968, 0.9318, 0.1968, 0.9545, 0.1575, 0.9773, 0.1968, 0.9545, 0.1575, 1.0, 0.1575, 0.9773, 0.1968, 0.1591, 0.2756, 0.2045, 0.2756, 0.1818, 0.3149, 0.1364, 0.2362, 0.1818, 0.2362, 0.1591, 0.2756, 0.1136, 0.1968, 0.1591, 0.1968, 0.1364, 0.2362, 0.1591, 0.2756, 0.1818, 0.2362, 0.2045, 0.2756, 0.1818, 0.2362, 0.2273, 0.2362, 0.2045, 0.2756, 0.1364, 0.2362, 0.1591, 0.1968, 0.1818, 0.2362, 0.1591, 0.1968, 0.2045, 0.1968, 0.1818, 0.2362, 0.1818, 0.2362, 0.2045, 0.1968, 0.2273, 0.2362, 0.2045, 0.1968, 0.25, 0.1968, 0.2273, 0.2362, 0.1136, 0.1968, 0.1364, 0.1575, 0.1591, 0.1968, 0.1364, 0.1575, 0.1818, 0.1575, 0.1591, 0.1968, 0.1591, 0.1968, 0.1818, 0.1575, 0.2045, 0.1968, 0.1818, 0.1575, 0.2273, 0.1575, 0.2045, 0.1968, 0.2045, 0.1968, 0.2273, 0.1575, 0.25, 0.1968, 0.2273, 0.1575, 0.2727, 0.1575, 0.25, 0.1968, 0.3409, 0.2756, 0.3864, 0.2756, 0.3636, 0.3149, 0.3182, 0.2362, 0.3636, 0.2362, 0.3409, 0.2756, 0.2955, 0.1968, 0.3409, 0.1968, 0.3182, 0.2362, 0.3409, 0.2756, 0.3636, 0.2362, 0.3864, 0.2756, 0.3636, 0.2362, 0.4091, 0.2362, 0.3864, 0.2756, 0.3182, 0.2362, 0.3409, 0.1968, 0.3636, 0.2362, 0.3409, 0.1968, 0.3864, 0.1968, 0.3636, 0.2362, 0.3636, 0.2362, 0.3864, 0.1968, 0.4091, 0.2362, 0.3864, 0.1968, 0.4318, 0.1968, 0.4091, 0.2362, 0.2955, 0.1968, 0.3182, 0.1575, 0.3409, 0.1968, 0.3182, 0.1575, 0.3636, 0.1575, 0.3409, 0.1968, 0.3409, 0.1968, 0.3636, 0.1575, 0.3864, 0.1968, 0.3636, 0.1575, 0.4091, 0.1575, 0.3864, 0.1968, 0.3864, 0.1968, 0.4091, 0.1575, 0.4318, 0.1968, 0.4091, 0.1575, 0.4545, 0.1575, 0.4318, 0.1968, 0.4773, 0.1181, 0.5, 0.1575, 0.4545, 0.1575, 0.5, 0.07873, 0.5227, 0.1181, 0.4773, 0.1181, 0.5227, 0.03937, 0.5455, 0.07873, 0.5, 0.07873, 0.4773, 0.1181, 0.5227, 0.1181, 0.5, 0.1575, 0.5227, 0.1181, 0.5455, 0.1575, 0.5, 0.1575, 0.5, 0.07873, 0.5455, 0.07873, 0.5227, 0.1181, 0.5455, 0.07873, 0.5682, 0.1181, 0.5227, 0.1181, 0.5227, 0.1181, 0.5682, 0.1181, 0.5455, 0.1575, 0.5682, 0.1181, 0.5909, 0.1575, 0.5455, 0.1575, 0.5227, 0.03937, 0.5682, 0.03937, 0.5455, 0.07873, 0.5682, 0.03937, 0.5909, 0.07873, 0.5455, 0.07873, 0.5455, 0.07873, 0.5909, 0.07873, 0.5682, 0.1181, 0.5909, 0.07873, 0.6136, 0.1181, 0.5682, 0.1181, 0.5682, 0.1181, 0.6136, 0.1181, 0.5909, 0.1575, 0.6136, 0.1181, 0.6364, 0.1575, 0.5909, 0.1575, 0.6591, 0.1181, 0.6818, 0.1575, 0.6364, 0.1575, 0.6818, 0.07873, 0.7045, 0.1181, 0.6591, 0.1181, 0.7045, 0.03937, 0.7273, 0.07873, 0.6818, 0.07873, 0.6591, 0.1181, 0.7045, 0.1181, 0.6818, 0.1575, 0.7045, 0.1181, 0.7273, 0.1575, 0.6818, 0.1575, 0.6818, 0.07873, 0.7273, 0.07873, 0.7045, 0.1181, 0.7273, 0.07873, 0.75, 0.1181, 0.7045, 0.1181, 0.7045, 0.1181, 0.75, 0.1181, 0.7273, 0.1575, 0.75, 0.1181, 0.7727, 0.1575, 0.7273, 0.1575, 0.7045, 0.03937, 0.75, 0.03937, 0.7273, 0.07873, 0.75, 0.03937, 0.7727, 0.07873, 0.7273, 0.07873, 0.7273, 0.07873, 0.7727, 0.07873, 0.75, 0.1181, 0.7727, 0.07873, 0.7955, 0.1181, 0.75, 0.1181, 0.75, 0.1181, 0.7955, 0.1181, 0.7727, 0.1575, 0.7955, 0.1181, 0.8182, 0.1575, 0.7727, 0.1575, 0.8409, 0.1181, 0.8636, 0.1575, 0.8182, 0.1575, 0.8636, 0.07873, 0.8864, 0.1181, 0.8409, 0.1181, 0.8864, 0.03937, 0.9091, 0.07873, 0.8636, 0.07873, 0.8409, 0.1181, 0.8864, 0.1181, 0.8636, 0.1575, 0.8864, 0.1181, 0.9091, 0.1575, 0.8636, 0.1575, 0.8636, 0.07873, 0.9091, 0.07873, 0.8864, 0.1181, 0.9091, 0.07873, 0.9318, 0.1181, 0.8864, 0.1181, 0.8864, 0.1181, 0.9318, 0.1181, 0.9091, 0.1575, 0.9318, 0.1181, 0.9545, 0.1575, 0.9091, 0.1575, 0.8864, 0.03937, 0.9318, 0.03937, 0.9091, 0.07873, 0.9318, 0.03937, 0.9545, 0.07873, 0.9091, 0.07873, 0.9091, 0.07873, 0.9545, 0.07873, 0.9318, 0.1181, 0.9545, 0.07873, 0.9773, 0.1181, 0.9318, 0.1181, 0.9318, 0.1181, 0.9773, 0.1181, 0.9545, 0.1575, 0.9773, 0.1181, 1.0, 0.1575, 0.9545, 0.1575, 0.4091, 0.1575, 0.4318, 0.1181, 0.4545, 0.1575, 0.3636, 0.1575, 0.3864, 0.1181, 0.4091, 0.1575, 0.3182, 0.1575, 0.3409, 0.1181, 0.3636, 0.1575, 0.4091, 0.1575, 0.3864, 0.1181, 0.4318, 0.1181, 0.3864, 0.1181, 0.4091, 0.07873, 0.4318, 0.1181, 0.3636, 0.1575, 0.3409, 0.1181, 0.3864, 0.1181, 0.3409, 0.1181, 0.3636, 0.07873, 0.3864, 0.1181, 0.3864, 0.1181, 0.3636, 0.07873, 0.4091, 0.07873, 0.3636, 0.07873, 0.3864, 0.03937, 0.4091, 0.07873, 0.3182, 0.1575, 0.2955, 0.1181, 0.3409, 0.1181, 0.2955, 0.1181, 0.3182, 0.07873, 0.3409, 0.1181, 0.3409, 0.1181, 0.3182, 0.07873, 0.3636, 0.07873, 0.3182, 0.07873, 0.3409, 0.03937, 0.3636, 0.07873, 0.3636, 0.07873, 0.3409, 0.03937, 0.3864, 0.03937, 0.3409, 0.03937, 0.3636, 0.0, 0.3864, 0.03937, 0.1136, 0.1181, 0.1364, 0.1575, 0.09091, 0.1575, 0.1364, 0.07873, 0.1591, 0.1181, 0.1136, 0.1181, 0.1591, 0.03937, 0.1818, 0.07873, 0.1364, 0.07873, 0.1136, 0.1181, 0.1591, 0.1181, 0.1364, 0.1575, 0.1591, 0.1181, 0.1818, 0.1575, 0.1364, 0.1575, 0.1364, 0.07873, 0.1818, 0.07873, 0.1591, 0.1181, 0.1818, 0.07873, 0.2045, 0.1181, 0.1591, 0.1181, 0.1591, 0.1181, 0.2045, 0.1181, 0.1818, 0.1575, 0.2045, 0.1181, 0.2273, 0.1575, 0.1818, 0.1575, 0.1591, 0.03937, 0.2045, 0.03937, 0.1818, 0.07873, 0.2045, 0.03937, 0.2273, 0.07873, 0.1818, 0.07873, 0.1818, 0.07873, 0.2273, 0.07873, 0.2045, 0.1181, 0.2273, 0.07873, 0.25, 0.1181, 0.2045, 0.1181, 0.2045, 0.1181, 0.25, 0.1181, 0.2273, 0.1575, 0.25, 0.1181, 0.2727, 0.1575, 0.2273, 0.1575])
me_icosphere_002.update()
me_cube_003 = bpy.data.meshes.new('Cube.003')
me_cube_003.from_pydata([(-1.0, -1.0, -1.0), (-1.0, -1.0, 1.0), (-1.0, 1.0, -1.0), (-1.0, 1.0, 1.0), (1.0, -1.0, -1.0), (1.0, -1.0, 1.0), (1.0, 1.0, -1.0), (1.0, 1.0, 1.0)], [], [(0, 1, 3, 2), (2, 3, 7, 6), (6, 7, 5, 4), (4, 5, 1, 0), (2, 6, 4, 0), (7, 3, 1, 5)])
_uv = me_cube_003.uv_layers.new(name='UVMap')
_uv.uv.foreach_set('vector', [0.375, 0.0, 0.625, 0.0, 0.625, 0.25, 0.375, 0.25, 0.375, 0.25, 0.625, 0.25, 0.625, 0.5, 0.375, 0.5, 0.375, 0.5, 0.625, 0.5, 0.625, 0.75, 0.375, 0.75, 0.375, 0.75, 0.625, 0.75, 0.625, 1.0, 0.375, 1.0, 0.125, 0.5, 0.375, 0.5, 0.375, 0.75, 0.125, 0.75, 0.625, 0.5, 0.875, 0.5, 0.875, 0.75, 0.625, 0.75])
me_cube_003.materials.append(mat_smoke_domain_material_002)
me_cube_003.update()

# ---- objects
ob_camera = bpy.data.objects.new('Camera', cam_camera)
ob_cylinder = bpy.data.objects.new('Cylinder', me_cylinder)
ob_cylinder_001 = bpy.data.objects.new('Cylinder.001', me_cylinder_001)
ob_cylinder_002 = bpy.data.objects.new('Cylinder.002', me_cylinder_002)
ob_icosphere = bpy.data.objects.new('Icosphere', me_icosphere_002)
ob_smoke_domain = bpy.data.objects.new('Smoke Domain', me_cube_003)

# ---- transforms, parenting, visibility, modifiers, constraints
ob_camera.location = (1.731, 0.0, 14.21)
ob_camera.lock_rotations_4d = False
ob_camera.empty_display_type = 'ARROWS'
ob_camera.color = (0.0, 0.0, 0.0, 0.0)
ob_camera.display_type = 'WIRE'
ob_camera.lineart.crease_threshold = 0.0
ob_cylinder.location = (0.0, 0.0, 0.0)
ob_cylinder.rotation_euler = (0.0, 1.571, 0.0)
ob_cylinder.scale = (1.0, 1.0, 2.818)
_m = ob_cylinder.modifiers.new('Subdivision', 'SUBSURF')
_m.levels = 2
ob_cylinder_001.location = (0.0, 0.0, 0.0)
ob_cylinder_001.rotation_euler = (0.0, 1.571, 0.0)
ob_cylinder_001.scale = (1.0, 1.0, 2.818)
_m = ob_cylinder_001.modifiers.new('Subdivision', 'SUBSURF')
_m.levels = 2
ob_cylinder_002.location = (0.0, 0.0, 0.0)
ob_cylinder_002.rotation_euler = (0.0, 1.571, 0.0)
ob_cylinder_002.scale = (1.0, 1.0, 2.818)
_m = ob_cylinder_002.modifiers.new('Subdivision', 'SUBSURF')
_m.levels = 2
ob_icosphere.location = (3.21, 0.0, 0.0)
ob_icosphere.hide_render = True
ob_icosphere.display_type = 'WIRE'
_m = ob_icosphere.modifiers.new('Fluid', 'FLUID')
_m.fluid_type = 'FLOW'
ob_smoke_domain.location = (3.744, 0.0, -0.02923)
ob_smoke_domain.rotation_euler = (-0.0, 1.571, 0.0)
ob_smoke_domain.scale = (2.0, 2.0, 3.0)
ob_smoke_domain.display_type = 'WIRE'
_m = ob_smoke_domain.modifiers.new('Fluid', 'FLUID')
_m.fluid_type = 'DOMAIN'

# ---- collection membership
col_collection.objects.link(ob_camera)
col_collection.objects.link(ob_cylinder)
col_collection.objects.link(ob_cylinder_001)
col_collection.objects.link(ob_cylinder_002)
col_collection.objects.link(ob_icosphere)
col_collection.objects.link(ob_smoke_domain)

# ---- scene / render settings (as saved in the file)
scene.camera = ob_camera
scene.frame_start = 50; scene.frame_end = 150; scene.frame_set(50)
scene.render.engine = 'BLENDER_EEVEE_NEXT'
scene.render.image_settings.color_depth = '16'
scene.render.resolution_percentage = 7
scene.render.film_transparent = True
scene.render.use_render_cache = True
bpy.context.view_layer.update()

